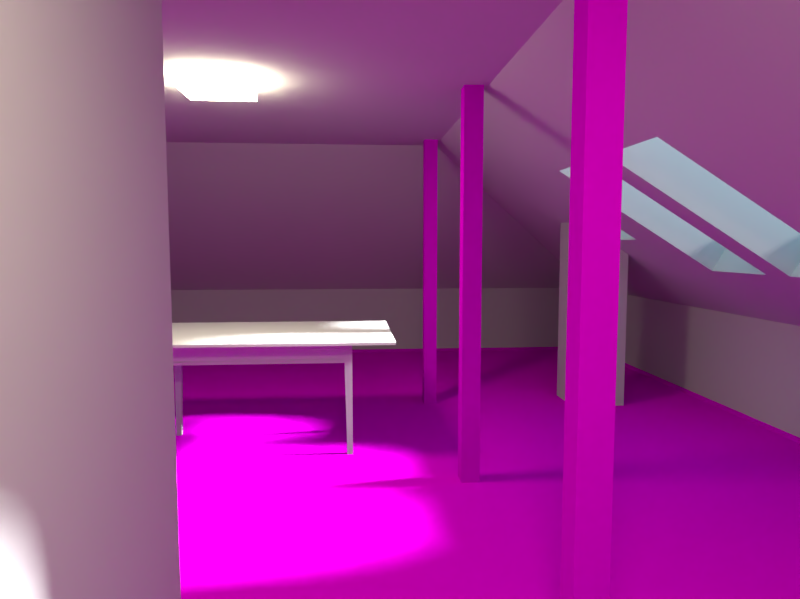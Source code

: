 # Source: roof2.blend  (saved by Blender 2.79.0; exported with 4.5.12 LTS)
import bpy
from mathutils import Matrix  # noqa: F401  (used for matrix-valued properties, if any)

bpy.ops.wm.read_factory_settings(use_empty=True)
scene = bpy.context.scene
scene.name = 'Scene'

# ---- collections
col_collection_1 = bpy.data.collections.new('Collection 1'); scene.collection.children.link(col_collection_1)
col_collection_2 = bpy.data.collections.new('Collection 2'); scene.collection.children.link(col_collection_2)
col_collection_2.hide_render = True
col_collection_2.hide_viewport = True

# ---- images (referenced by path relative to the original .blend; pixels are not part of the script)
import os
ASSET_DIR = os.environ.get("B2B_ASSET_DIR", "")  # directory of the original .blend (textures are referenced by path, not embedded)
HERE = os.path.dirname(os.path.abspath(__file__))  # packed textures are extracted next to this script under _unpacked/

def load_image(name, relpath, width, height, colorspace="sRGB"):
    """Load a texture the original file referenced (path relative to the .blend, or extracted next to this script)."""
    p = next((c for c in (os.path.join(HERE, relpath), os.path.join(ASSET_DIR, relpath)) if relpath and os.path.exists(c)), "")
    if p:
        img = bpy.data.images.load(p, check_existing=True)
        img.name = name
    else:  # same state as the original file: an image datablock whose file is absent (Cycles renders it pink)
        img = bpy.data.images.new(name, width, height)
        img.source = "FILE"
        img.filepath = "//" + (relpath or name)
    img.colorspace_settings.name = colorspace
    return img
img_valena_socket_jpg = load_image('valena_socket.jpg', 'textures/valena_socket.jpg', 1024, 1024, 'sRGB')
img_valena_switch_jpg = load_image('valena_switch.jpg', 'textures/valena_switch.jpg', 1024, 1024, 'sRGB')
img_mdf_door_jpg = load_image('mdf_door.jpg', 'textures/mdf_door.jpg', 1024, 1024, 'sRGB')
img_plank1_jpeg = load_image('plank1.jpeg', 'textures/plank1.jpeg', 1024, 1024, 'sRGB')
img_plank_jpg = load_image('plank.jpg', 'textures/plank.jpg', 1024, 1024, 'sRGB')

# ---- materials (node trees are filled in below, after node groups)
mat_valena_socket = bpy.data.materials.new('valena_socket')
mat_valena_socket.alpha_threshold = 0.0
mat_valena_socket.roughness = 0.5
mat_valena_switch = bpy.data.materials.new('valena_switch')
mat_valena_switch.alpha_threshold = 0.0
mat_valena_switch.roughness = 0.5
mat_door = bpy.data.materials.new('door')
mat_door.alpha_threshold = 0.0
mat_door.roughness = 0.5
mat_ceil_light = bpy.data.materials.new('ceil_light')
mat_ceil_light.alpha_threshold = 0.0
mat_ceil_light.roughness = 0.5
mat_wood = bpy.data.materials.new('wood')
mat_wood.alpha_threshold = 0.0
mat_wood.roughness = 0.5
mat_wood.line_color = (0.0, 0.0, 0.0, 1.0)
mat_floor = bpy.data.materials.new('floor')
mat_floor.alpha_threshold = 0.0
mat_floor.preview_render_type = 'CUBE'
mat_floor.roughness = 0.5
mat_white_shiny = bpy.data.materials.new('white_shiny')
mat_white_shiny.alpha_threshold = 0.0
mat_white_shiny.roughness = 0.5
mat_white_shiny.line_color = (0.0, 0.0, 0.0, 1.0)
mat_brown = bpy.data.materials.new('brown')
mat_brown.alpha_threshold = 0.0
mat_brown.roughness = 0.5
mat_brown.line_color = (0.0, 0.0, 0.0, 1.0)
mat_wall = bpy.data.materials.new('wall')
mat_wall.alpha_threshold = 0.0
mat_wall.roughness = 0.5
mat_wall.line_color = (0.0, 0.0, 0.0, 1.0)
mat_area_light = bpy.data.materials.new('area_light')
mat_area_light.alpha_threshold = 0.0
mat_area_light.roughness = 0.5

# ---- material node trees
mat_valena_socket.use_nodes = True; mat_valena_socket.node_tree.nodes.clear()
_N = mat_valena_socket.node_tree.nodes; _L = mat_valena_socket.node_tree.links
n0 = _N.new('ShaderNodeOutputMaterial'); n0.name = 'Material Output'; n0.location = (300, 300)
n1 = _N.new('ShaderNodeBsdfDiffuse'); n1.name = 'Diffuse BSDF'; n1.location = (10, 300)
n2 = _N.new('ShaderNodeTexImage'); n2.name = 'Image Texture'; n2.location = (-180, 300)
n2.width = 140
n2.image = img_valena_socket_jpg
_L.new(n1.outputs[0], n0.inputs[0])
_L.new(n2.outputs[0], n1.inputs[0])
n0.is_active_output = True
mat_valena_switch.use_nodes = True; mat_valena_switch.node_tree.nodes.clear()
_N = mat_valena_switch.node_tree.nodes; _L = mat_valena_switch.node_tree.links
n0 = _N.new('ShaderNodeOutputMaterial'); n0.name = 'Material Output'; n0.location = (300, 300)
n1 = _N.new('ShaderNodeBsdfDiffuse'); n1.name = 'Diffuse BSDF'; n1.location = (10, 300)
n2 = _N.new('ShaderNodeTexImage'); n2.name = 'Image Texture'; n2.location = (-180, 300)
n2.width = 140
n2.image = img_valena_switch_jpg
_L.new(n1.outputs[0], n0.inputs[0])
_L.new(n2.outputs[0], n1.inputs[0])
n0.is_active_output = True
mat_door.use_nodes = True; mat_door.node_tree.nodes.clear()
_N = mat_door.node_tree.nodes; _L = mat_door.node_tree.links
n0 = _N.new('ShaderNodeOutputMaterial'); n0.name = 'Material Output'; n0.location = (300, 300)
n1 = _N.new('ShaderNodeBsdfDiffuse'); n1.name = 'Diffuse BSDF'; n1.location = (10, 300)
n2 = _N.new('ShaderNodeTexImage'); n2.name = 'Image Texture'; n2.location = (-180, 300)
n2.width = 140
n2.image = img_mdf_door_jpg
_L.new(n1.outputs[0], n0.inputs[0])
_L.new(n2.outputs[0], n1.inputs[0])
n0.is_active_output = True
mat_ceil_light.use_nodes = True; mat_ceil_light.node_tree.nodes.clear()
_N = mat_ceil_light.node_tree.nodes; _L = mat_ceil_light.node_tree.links
n0 = _N.new('ShaderNodeOutputMaterial'); n0.name = 'Material Output'; n0.location = (300, 300)
n1 = _N.new('ShaderNodeEmission'); n1.name = 'Emission'; n1.location = (10, 300)
n1.inputs[0].default_value = (0.8, 0.7561, 0.525, 1.0)
n1.inputs[1].default_value = 50.0
_L.new(n1.outputs[0], n0.inputs[0])
n0.is_active_output = True
mat_wood.use_nodes = True; mat_wood.node_tree.nodes.clear()
_N = mat_wood.node_tree.nodes; _L = mat_wood.node_tree.links
n0 = _N.new('ShaderNodeOutputMaterial'); n0.name = 'Material Output'; n0.location = (300, 300)
n1 = _N.new('ShaderNodeBsdfDiffuse'); n1.name = 'Diffuse BSDF'; n1.location = (10, 300)
n2 = _N.new('ShaderNodeTexImage'); n2.name = 'Image Texture'; n2.location = (-180, 300)
n2.width = 140
n2.image = img_plank1_jpeg
_L.new(n1.outputs[0], n0.inputs[0])
_L.new(n2.outputs[0], n1.inputs[0])
n0.is_active_output = True
mat_floor.use_nodes = True; mat_floor.node_tree.nodes.clear()
_N = mat_floor.node_tree.nodes; _L = mat_floor.node_tree.links
n0 = _N.new('ShaderNodeOutputMaterial'); n0.name = 'Material Output'; n0.location = (300, 300)
n1 = _N.new('ShaderNodeBsdfDiffuse'); n1.name = 'Diffuse BSDF'; n1.location = (10, 300)
n1.inputs[1].default_value = 0.8
n2 = _N.new('ShaderNodeTexImage'); n2.name = 'Image Texture'; n2.location = (-225, 358)
n2.width = 140
n2.image = img_plank_jpg
n2.projection = 'BOX'
n3 = _N.new('ShaderNodeTexCoord'); n3.name = 'Texture Coordinate'; n3.location = (-421, 368)
_L.new(n1.outputs[0], n0.inputs[0])
_L.new(n2.outputs[0], n1.inputs[0])
_L.new(n3.outputs[0], n2.inputs[0])
n0.is_active_output = True
mat_white_shiny.use_nodes = True; mat_white_shiny.node_tree.nodes.clear()
_N = mat_white_shiny.node_tree.nodes; _L = mat_white_shiny.node_tree.links
n0 = _N.new('ShaderNodeOutputMaterial'); n0.name = 'Material Output'; n0.location = (300, 300)
n1 = _N.new('ShaderNodeBsdfDiffuse'); n1.name = 'Diffuse BSDF'; n1.location = (10, 300)
n1.inputs[0].default_value = (1.0, 1.0, 1.0, 1.0)
n2 = _N.new('ShaderNodeLightPath'); n2.name = 'Light Path'; n2.location = (-180, 200)
_L.new(n1.outputs[0], n0.inputs[0])
_L.new(n2.outputs[3], n1.inputs[1])
n0.is_active_output = True
mat_brown.use_nodes = True; mat_brown.node_tree.nodes.clear()
_N = mat_brown.node_tree.nodes; _L = mat_brown.node_tree.links
n0 = _N.new('ShaderNodeOutputMaterial'); n0.name = 'Material Output'; n0.location = (300, 300)
n1 = _N.new('ShaderNodeBsdfDiffuse'); n1.name = 'Diffuse BSDF'; n1.location = (10, 300)
n1.inputs[0].default_value = (0.03472, 0.01115, 0.002073, 1.0)
_L.new(n1.outputs[0], n0.inputs[0])
n0.is_active_output = True
mat_wall.use_nodes = True; mat_wall.node_tree.nodes.clear()
_N = mat_wall.node_tree.nodes; _L = mat_wall.node_tree.links
n0 = _N.new('ShaderNodeOutputMaterial'); n0.name = 'Material Output'; n0.location = (300, 300)
n1 = _N.new('ShaderNodeBsdfDiffuse'); n1.name = 'Diffuse BSDF'; n1.location = (10, 300)
_L.new(n1.outputs[0], n0.inputs[0])
n0.is_active_output = True
mat_area_light.use_nodes = True; mat_area_light.node_tree.nodes.clear()
_N = mat_area_light.node_tree.nodes; _L = mat_area_light.node_tree.links
n0 = _N.new('ShaderNodeOutputMaterial'); n0.name = 'Material Output'; n0.location = (300, 300)
n1 = _N.new('ShaderNodeEmission'); n1.name = 'Emission'; n1.location = (10, 300)
n1.inputs[0].default_value = (0.47, 0.5968, 0.8, 1.0)
n1.inputs[1].default_value = 5.0
_L.new(n1.outputs[0], n0.inputs[0])
n0.is_active_output = True

# ---- world
world_world = bpy.data.worlds.new('World'); scene.world = world_world
world_world.color = (0.1817, 0.6251, 0.7484)
world_world.use_sun_shadow = False
world_world.sun_shadow_jitter_overblur = 0.0
world_world.cycles.sampling_method = 'MANUAL'

# ---- cameras
cam_camera = bpy.data.cameras.new('Camera')
cam_camera.clip_end = 100.0
cam_camera.lens = 25.0
cam_camera.sensor_width = 32.0
cam_camera.sensor_height = 18.0
cam_camera.ortho_scale = 7.314
cam_camera.dof.focus_distance = 0.0

# ---- lights
light_sun = bpy.data.lights.new('Sun', 'SUN')
light_sun.transmission_factor = 0.0
light_sun.cutoff_distance = 30.0
light_sun.angle = 0.1993
light_sun.energy = 1.0
light_sun.shadow_buffer_clip_start = 1.001
light_sun.shadow_soft_size = 0.1
light_sun.shadow_cascade_max_distance = 1000.0
light_sun.use_nodes = True; light_sun.node_tree.nodes.clear()
_N = light_sun.node_tree.nodes; _L = light_sun.node_tree.links
n0 = _N.new('ShaderNodeOutputLight'); n0.name = 'Lamp Output'; n0.location = (300, 300)
n1 = _N.new('ShaderNodeEmission'); n1.name = 'Emission'; n1.location = (10, 300)
n1.inputs[1].default_value = 50.0
n2 = _N.new('ShaderNodeRGB'); n2.name = 'RGB'; n2.location = (-190, 300)
n2.outputs[0].default_value = (1.0, 1.0, 1.0, 1.0)
_L.new(n1.outputs[0], n0.inputs[0])
_L.new(n2.outputs[0], n1.inputs[0])
n0.is_active_output = True

# ---- meshes
me_plane_007 = bpy.data.meshes.new('Plane.007')
me_plane_007.from_pydata([(-0.04984, -0.001967, -0.04984), (0.04984, -0.001967, -0.04984), (-0.04984, -0.001967, 0.04984), (0.04984, -0.001967, 0.04984), (-0.03423, 0.00734, -0.03423), (0.03423, 0.00734, -0.03423), (-0.03423, 0.00734, 0.03423), (0.03423, 0.00734, 0.03423), (-0.04984, -0.005373, 0.04984), (-0.04984, -0.005373, -0.04984), (0.04984, -0.005373, -0.04984), (0.04984, -0.005373, 0.04984)], [], [(3, 2, 8, 11), (4, 6, 7, 5), (3, 7, 6, 2), (0, 4, 5, 1), (1, 5, 7, 3), (2, 6, 4, 0), (9, 10, 11, 8), (0, 1, 10, 9), (1, 3, 11, 10), (2, 0, 9, 8)])
me_plane_007.polygons.foreach_set('use_smooth', [True] * 10)
_uv = me_plane_007.uv_layers.new(name='UVMap')
_uv.uv.foreach_set('vector', [1.0, 1.001, 1.848e-05, 1.001, 1.848e-05, 0.9673, 1.0, 0.9673, 0.1457, 0.1455, 0.1457, 0.8535, 0.8543, 0.8535, 0.8543, 0.1455, 0.8661, 0.8633, 0.977, 0.9894, 0.01803, 0.9888, 0.138, 0.8632, 0.01793, 0.02557, 0.1566, 0.1464, 0.8434, 0.1464, 0.9872, 0.02302, 0.008078, 0.03246, 0.1366, 0.1566, 0.1366, 0.8434, 0.008078, 1.0, 0.984, 0.9829, 0.8495, 0.8434, 0.8495, 0.1566, 0.984, 0.01706, 0.4062, 0.3982, 0.7151, 0.3018, 0.9999, 6.309e-05, 6.309e-05, 0.312, 1.848e-05, 1.848e-05, 1.0, 1.916e-05, 1.0, 0.03418, 1.848e-05, 0.03418, 0.03418, 1.848e-05, 0.03418, 1.0, 1.848e-05, 1.0, 1.848e-05, 1.848e-05, 0.9588, 1.0, 0.9588, 1.848e-05, 0.993, 1.848e-05, 0.993, 1.0])
me_plane_007.materials.append(mat_valena_socket)
me_plane_007.use_remesh_preserve_volume = False
me_plane_007.use_remesh_preserve_attributes = False
me_plane_007.use_mirror_vertex_groups = False
me_plane_007.update()
me_plane_003 = bpy.data.meshes.new('Plane.003')
me_plane_003.from_pydata([(-0.04984, -0.001967, -0.04984), (0.04984, -0.001967, -0.04984), (-0.04984, -0.001967, 0.04984), (0.04984, -0.001967, 0.04984), (-0.03423, 0.00734, -0.03423), (0.03423, 0.00734, -0.03423), (-0.03423, 0.00734, 0.03423), (0.03423, 0.00734, 0.03423), (-0.04984, -0.005373, 0.04984), (-0.04984, -0.005373, -0.04984), (0.04984, -0.005373, -0.04984), (0.04984, -0.005373, 0.04984)], [], [(3, 2, 8, 11), (4, 6, 7, 5), (3, 7, 6, 2), (0, 4, 5, 1), (1, 5, 7, 3), (2, 6, 4, 0), (9, 10, 11, 8), (0, 1, 10, 9), (1, 3, 11, 10), (2, 0, 9, 8)])
me_plane_003.polygons.foreach_set('use_smooth', [True] * 10)
_uv = me_plane_003.uv_layers.new(name='UVMap')
_uv.uv.foreach_set('vector', [0.8661, 0.8633, 0.138, 0.8632, 0.138, 0.8632, 0.8661, 0.8633, 0.1457, 0.1455, 0.1457, 0.8535, 0.8543, 0.8535, 0.8543, 0.1455, 0.8661, 0.8633, 0.977, 0.9894, 0.01803, 0.9888, 0.138, 0.8632, 0.01793, 0.02557, 0.1566, 0.1464, 0.8434, 0.1464, 0.9872, 0.02302, 0.008078, 0.03246, 0.1366, 0.1566, 0.1366, 0.8434, 0.008078, 1.0, 0.984, 0.9829, 0.8495, 0.8434, 0.8495, 0.1566, 0.984, 0.01706, 0.4062, 0.3982, 0.7151, 0.3018, 0.9999, 6.309e-05, 6.309e-05, 0.312, 0.01793, 0.02557, 0.9872, 0.02302, 0.9872, 0.02302, 0.01793, 0.02557, 0.008078, 0.03246, 0.008078, 1.0, 0.008078, 1.0, 0.008078, 0.03246, 0.984, 0.9829, 0.984, 0.01706, 0.984, 0.01706, 0.984, 0.9829])
me_plane_003.materials.append(mat_valena_switch)
me_plane_003.use_remesh_preserve_volume = False
me_plane_003.use_remesh_preserve_attributes = False
me_plane_003.use_mirror_vertex_groups = False
me_plane_003.update()
me_cube_005 = bpy.data.meshes.new('Cube.005')
me_cube_005.from_pydata([(0.4352, 2.326e-08, 0.8769), (-0.4737, 2.326e-08, 0.8769), (0.4352, 2.326e-08, -1.232), (-0.4737, 2.326e-08, -1.232)], [], [(3, 2, 0, 1)])
_uv = me_cube_005.uv_layers.new(name='UVMap')
_uv.uv.foreach_set('vector', [0.2953, 0.01968, 0.7008, 0.01968, 0.7008, 0.9789, 0.2953, 0.9789])
me_cube_005.materials.append(mat_door)
me_cube_005.use_remesh_preserve_volume = False
me_cube_005.use_remesh_preserve_attributes = False
me_cube_005.use_mirror_vertex_groups = False
me_cube_005.update()
me_cube_004 = bpy.data.meshes.new('Cube.004')
me_cube_004.from_pydata([(-0.2014, -0.2014, -0.03405), (-0.2014, -0.2014, 0.03405), (-0.2014, 0.2014, -0.03405), (-0.2014, 0.2014, 0.03405), (0.2014, -0.2014, -0.03405), (0.2014, -0.2014, 0.03405), (0.2014, 0.2014, -0.03405), (0.2014, 0.2014, 0.03405)], [], [(0, 1, 3, 2), (2, 3, 7, 6), (6, 7, 5, 4), (4, 5, 1, 0), (2, 6, 4, 0), (7, 3, 1, 5)])
me_cube_004.materials.append(mat_ceil_light)
me_cube_004.use_remesh_preserve_volume = False
me_cube_004.use_remesh_preserve_attributes = False
me_cube_004.use_mirror_vertex_groups = False
me_cube_004.update()
me_plane_001 = bpy.data.meshes.new('Plane.001')
me_plane_001.from_pydata([(0.06, 0.06, 1.333), (-0.06, 0.06, 1.333), (-0.06, -0.06, 1.333), (0.06, -0.06, 1.333), (0.06, 0.06, -1.216), (-0.06, 0.06, -1.216), (-0.06, -0.06, -1.216), (0.06, -0.06, -1.216)], [], [(0, 1, 5, 4), (1, 2, 6, 5), (2, 3, 7, 6), (3, 0, 4, 7)])
_uv = me_plane_001.uv_layers.new(name='UVMap')
_uv.uv.foreach_set('vector', [0.4129, 1.0, 0.2686, 1.0, 0.2686, 4.339e-05, 0.4129, 4.339e-05, 0.2686, 1.0, 0.1253, 1.0, 0.1253, 4.349e-05, 0.2686, 4.339e-05, 0.1253, 1.0, 4.477e-05, 1.0, 4.339e-05, 4.349e-05, 0.1253, 4.349e-05, 0.5516, 1.0, 0.4129, 1.0, 0.4129, 4.339e-05, 0.5516, 4.339e-05])
me_plane_001.materials.append(mat_wood)
me_plane_001.use_remesh_preserve_volume = False
me_plane_001.use_remesh_preserve_attributes = False
me_plane_001.use_mirror_vertex_groups = False
me_plane_001.auto_texspace = False
me_plane_001.update()
me_floor_frame = bpy.data.meshes.new('floor_frame')
me_floor_frame.from_pydata([(0.0, -0.02, 0.01333), (0.0, 0.01, -0.02667), (1.202e-11, -0.003413, 0.007968), (-8.33, -0.02, 0.01333), (-8.33, 0.01, -0.02667), (-8.33, -0.003413, 0.007968), (-0.006032, -0.0228, 0.01333), (-0.03603, -0.0228, -0.02667), (-0.02262, -0.0228, 0.007968), (-0.006032, 6.517, 0.01333), (-0.03603, 6.517, -0.02667), (-0.02262, 6.517, 0.007968), (-0.002803, 6.514, 0.01333), (-0.002803, 6.484, -0.02667), (-0.002803, 6.497, 0.007968), (-2.885, 6.514, 0.01333), (-2.885, 6.484, -0.02667), (-2.885, 6.497, 0.007968), (-2.885, 6.513, -0.02667), (-3.784, 6.514, 0.01333), (-3.784, 6.484, -0.02667), (-3.784, 6.497, 0.007968), (-3.784, 6.513, -0.02667), (-4.206, 6.497, 0.007968), (-4.206, 6.484, -0.02667), (-4.206, 6.513, 0.01333), (-4.206, 6.513, -0.02667), (-4.222, 6.512, 0.007968), (-4.235, 6.512, -0.02667), (-4.233, 6.486, -0.02667), (-4.22, 6.499, 0.007968), (-4.222, 10.8, 0.007968), (-4.235, 10.8, -0.02667), (-4.205, 10.8, 0.01333), (-4.206, 10.8, -0.02667), (-4.204, 10.78, 0.007968), (-4.204, 10.77, -0.02667), (-4.204, 10.8, 0.01333), (-4.204, 10.8, -0.02667), (-8.33, 10.78, 0.007968), (-8.33, 10.77, -0.02667), (-8.33, 10.8, 0.01333), (-8.33, 10.8, -0.02667), (-8.311, 10.8, 0.007968), (-8.298, 10.8, -0.02667), (-8.328, 10.8, 0.01333), (-8.327, 10.8, -0.02667), (-8.311, -0.02283, 0.007968), (-8.298, -0.02283, -0.02667), (-8.328, -0.02283, 0.01333), (-8.327, -0.02283, -0.02667)], [], [(0, 2, 5, 3), (2, 1, 4, 5), (6, 8, 11, 9), (8, 7, 10, 11), (12, 14, 17, 15), (14, 13, 16, 17), (16, 18, 15, 17), (20, 21, 19, 22), (28, 27, 30, 29), (20, 22, 26, 24), (21, 20, 24, 23), (22, 19, 25, 26), (19, 21, 23, 25), (24, 29, 30, 23), (32, 34, 33, 31), (26, 25, 33, 34), (25, 27, 31, 33), (28, 26, 34, 32), (27, 28, 32, 31), (27, 25, 30), (25, 23, 30), (24, 26, 28, 29), (36, 35, 37, 38), (40, 42, 41, 39), (38, 37, 41, 42), (37, 35, 39, 41), (36, 38, 42, 40), (35, 36, 40, 39), (44, 43, 45, 46), (48, 50, 49, 47), (44, 46, 50, 48), (43, 44, 48, 47), (46, 45, 49, 50), (45, 43, 47, 49)])
me_floor_frame.materials.append(mat_floor)
me_floor_frame.use_remesh_preserve_volume = False
me_floor_frame.use_remesh_preserve_attributes = False
me_floor_frame.use_mirror_vertex_groups = False
me_floor_frame.update()
me_cube_003 = bpy.data.meshes.new('Cube.003')
me_cube_003.from_pydata([(1.046, -0.6251, 0.2958), (-1.004, -0.6251, 0.2958), (-1.004, 0.5749, 0.2958), (1.046, 0.5749, 0.2958), (1.046, -0.6251, 0.2758), (-1.004, -0.6251, 0.2758), (-1.004, 0.5749, 0.2758), (1.046, 0.5749, 0.2758), (-0.7041, -0.2957, 0.1258), (-0.7041, -0.2957, 0.1058), (0.6959, -0.2957, 0.1258), (0.6959, -0.2957, 0.1058), (-0.7041, 0.3043, 0.1258), (-0.7041, 0.3043, 0.1058), (0.6959, 0.3043, 0.1258), (0.6959, 0.3043, 0.1058), (-0.7082, -0.2993, 0.2743), (-0.7082, -0.2993, -0.5756), (-0.6482, -0.2993, 0.2743), (-0.7082, -0.2593, 0.2743), (-0.6482, -0.2593, 0.2743), (-0.6682, -0.2993, -0.5756), (-0.7082, -0.2593, -0.5756), (-0.6682, -0.2593, -0.5756), (-0.7082, 0.2676, 0.2743), (-0.7082, 0.2676, -0.5756), (-0.6482, 0.2676, 0.2743), (-0.7082, 0.3076, 0.2743), (-0.6482, 0.3076, 0.2743), (-0.6682, 0.2676, -0.5756), (-0.7082, 0.3076, -0.5756), (-0.6682, 0.3076, -0.5756), (0.702, 0.3076, 0.2743), (0.702, 0.3076, -0.5756), (0.642, 0.3076, 0.2743), (0.702, 0.2676, 0.2743), (0.642, 0.2676, 0.2743), (0.662, 0.3076, -0.5756), (0.702, 0.2676, -0.5756), (0.662, 0.2676, -0.5756), (0.702, -0.2593, 0.2743), (0.702, -0.2593, -0.5756), (0.642, -0.2593, 0.2743), (0.702, -0.2993, 0.2743), (0.642, -0.2993, 0.2743), (0.662, -0.2593, -0.5756), (0.702, -0.2993, -0.5756), (0.662, -0.2993, -0.5756), (-0.6928, -0.2887, 0.1258), (0.6847, -0.2887, 0.1258), (-0.6928, 0.2973, 0.1258), (0.6847, 0.2973, 0.1258), (-0.6928, -0.2887, 0.2762), (0.6847, -0.2887, 0.2762), (-0.6928, 0.2973, 0.2762), (0.6847, 0.2973, 0.2762)], [], [(2, 1, 0, 3), (6, 7, 4, 5), (2, 3, 7, 6), (3, 0, 4, 7), (0, 1, 5, 4), (1, 2, 6, 5), (9, 11, 10, 8), (13, 12, 14, 15), (8, 10, 14, 12), (9, 8, 12, 13), (11, 9, 13, 15), (10, 11, 15, 14), (18, 20, 19, 16), (17, 22, 23, 21), (20, 18, 21, 23), (17, 16, 19, 22), (17, 21, 18, 16), (20, 23, 22, 19), (26, 28, 27, 24), (25, 30, 31, 29), (28, 26, 29, 31), (25, 24, 27, 30), (25, 29, 26, 24), (28, 31, 30, 27), (34, 36, 35, 32), (33, 38, 39, 37), (36, 34, 37, 39), (33, 32, 35, 38), (33, 37, 34, 32), (36, 39, 38, 35), (42, 44, 43, 40), (41, 46, 47, 45), (44, 42, 45, 47), (41, 40, 43, 46), (41, 45, 42, 40), (44, 47, 46, 43), (49, 51, 55, 53), (48, 49, 53, 52), (50, 48, 52, 54), (51, 50, 54, 55)])
me_cube_003.materials.append(mat_white_shiny)
me_cube_003.use_remesh_preserve_volume = False
me_cube_003.use_remesh_preserve_attributes = False
me_cube_003.use_mirror_vertex_groups = False
me_cube_003.update()
me_plane_004 = bpy.data.meshes.new('Plane.004')
me_plane_004.from_pydata([(2.488, 1.265, -0.3505), (2.308, 1.265, -0.3505), (2.308, -0.1348, -0.3505), (2.488, -0.1348, -0.3505), (2.488, 1.265, 0.2495), (2.308, 1.265, 0.2495), (2.308, -0.1348, 0.2495), (2.488, -0.1348, 0.2495), (1.242, 1.275, -0.3505), (2.492, 1.275, -0.3505), (1.242, 1.475, -0.3505), (2.492, 1.475, -0.3505), (1.242, 1.275, 0.3295), (2.492, 1.275, 0.3295), (1.242, 1.475, 0.3295), (2.492, 1.475, 0.3295), (1.242, -0.6881, -0.0514), (1.242, 1.262, -0.0514), (2.442, -0.6881, -0.0514), (2.442, 1.262, -0.0514), (1.242, -0.6881, 0.0486), (1.242, 1.262, 0.0486), (2.442, -0.6881, 0.0486), (2.442, 1.262, 0.0486), (1.244, -0.6881, -0.3454), (1.244, 1.262, -0.3454), (2.444, -0.6881, -0.3454), (2.444, 1.262, -0.3454), (1.244, -0.6881, -0.06542), (1.244, 1.262, -0.06542), (2.444, -0.6881, -0.06542), (2.444, 1.262, -0.06542), (-0.2512, 1.475, 0.3295), (1.229, 1.275, -0.3505), (-0.2512, 1.275, 0.3295), (1.229, 1.475, -0.3505), (-0.2512, 1.475, -0.3505), (1.229, 1.275, 0.3295), (-0.2512, 1.275, -0.3505), (1.229, 1.475, 0.3295), (1.229, 0.3887, 0.0486), (-0.2465, 1.269, -0.0514), (-0.2465, 0.3887, 0.0486), (1.229, 1.269, -0.0514), (1.229, 0.3887, -0.0514), (-0.2465, 1.269, 0.0486), (-0.2465, 0.3887, -0.0514), (1.229, 1.269, 0.0486), (-0.2468, 0.3858, -0.3454), (-0.2468, 1.262, -0.3454), (1.23, 0.3858, -0.3454), (1.23, 1.262, -0.3454), (-0.2468, 0.3858, -0.06542), (-0.2468, 1.262, -0.06542), (1.23, 0.3858, -0.06542), (1.23, 1.262, -0.06542), (-1.135, 1.475, 0.3295), (-0.265, 1.275, -0.3505), (-1.135, 1.275, 0.3295), (-0.265, 1.475, -0.3505), (-1.135, 1.475, -0.3505), (-0.265, 1.275, 0.3295), (-1.135, 1.275, -0.3505), (-0.265, 1.475, 0.3295), (-0.266, 1.269, -0.0514), (-0.266, 1.269, 0.0486), (-1.136, 1.269, -0.0514), (-1.136, 1.269, 0.0486), (-0.266, -0.6313, -0.05141), (-0.266, -0.6313, 0.04863), (-1.136, -0.6313, -0.05141), (-1.136, -0.6313, 0.04863), (-0.266, -1.122, 0.351), (-0.266, -1.093, 0.2572), (-0.266, -1.047, 0.1708), (-0.266, -0.9848, 0.09502), (-0.266, -0.9091, 0.03284), (-0.266, -0.8226, -0.01336), (-0.266, -0.7288, -0.04181), (-0.266, -1.02, 0.3713), (-0.266, -0.9973, 0.297), (-0.266, -0.9607, 0.2285), (-0.266, -0.9114, 0.1684), (-0.266, -0.8514, 0.1191), (-0.266, -0.7829, 0.08253), (-0.266, -0.7086, 0.05999), (-1.263, 1.475, 0.3295), (-1.263, 1.475, -0.3505), (-1.143, 1.475, 0.3295), (-1.143, 1.475, -0.3505), (-1.263, -0.625, 0.3295), (-1.263, -0.625, -0.3505), (-1.143, -0.625, 0.3295), (-1.143, -0.625, -0.3505), (-1.263, -0.6345, 0.3295), (-1.263, -0.6345, -0.3505), (-1.143, -0.6345, 0.3295), (-1.143, -0.6345, -0.3505), (-1.263, -1.255, 0.3295), (-1.263, -1.255, -0.3505), (-1.143, -1.255, 0.3295), (-1.143, -1.255, -0.3505), (-1.136, -0.7086, 0.05999), (-1.136, -0.7829, 0.08254), (-1.136, -0.8514, 0.1191), (-1.136, -0.9114, 0.1684), (-1.136, -0.9607, 0.2285), (-1.136, -0.9973, 0.297), (-1.136, -1.02, 0.3713), (-1.136, -0.7288, -0.04181), (-1.136, -0.8226, -0.01336), (-1.136, -0.9091, 0.03285), (-1.136, -0.9848, 0.09503), (-1.136, -1.047, 0.1708), (-1.136, -1.093, 0.2572), (-1.136, -1.122, 0.351), (-0.2675, 1.268, -0.3454), (-0.2675, 1.268, -0.06542), (-0.2675, -0.6325, -0.06542), (-0.2675, -0.6324, -0.3454), (-0.2675, -1.251, -0.3454), (-0.2675, -1.123, 0.337), (-0.2675, -1.094, 0.2432), (-0.2675, -1.048, 0.1568), (-0.2675, -0.986, 0.08101), (-0.2675, -0.9103, 0.01883), (-0.2675, -0.8238, -0.02738), (-0.2675, -0.73, -0.05583), (-1.138, 1.268, -0.3454), (-0.2675, -1.21, -0.2376), (-0.2675, -1.188, -0.1233), (-0.2675, -1.181, -0.004708), (-0.2675, -1.189, 0.1137), (-0.2675, -1.212, 0.2274), (-0.2675, -1.248, 0.332), (-1.138, 1.268, -0.06539), (-1.137, -0.6325, -0.0654), (-1.138, -0.6324, -0.3454), (-1.138, -1.251, -0.3454), (-1.137, -1.123, 0.337), (-1.137, -1.094, 0.2432), (-1.137, -1.048, 0.1568), (-1.137, -0.986, 0.08103), (-1.137, -0.9103, 0.01885), (-1.137, -0.8238, -0.02735), (-1.137, -0.73, -0.0558), (-1.137, -1.21, -0.2375), (-1.137, -1.188, -0.1233), (-1.137, -1.181, -0.004684), (-1.137, -1.189, 0.1138), (-1.137, -1.212, 0.2275), (-1.137, -1.248, 0.3321), (1.293, 1.262, -0.3454), (1.293, -0.6881, -0.3454), (1.293, 1.262, -0.06542), (1.293, -0.6881, -0.06542), (2.385, 1.262, -0.3454), (2.385, 1.262, -0.06542), (2.385, -0.6881, -0.3454), (2.385, -0.6881, -0.06542), (1.244, -0.6409, -0.3454), (2.444, -0.6409, -0.3454), (1.244, -0.6409, -0.06542), (2.444, -0.6409, -0.06542), (1.293, -0.6409, -0.06542), (1.293, -0.6409, -0.3454), (2.385, -0.6409, -0.06542), (2.385, -0.6409, -0.3454), (1.242, -0.6432, -0.0514), (2.442, -0.6432, -0.0514), (1.242, -0.6432, 0.0486), (2.442, -0.6432, 0.0486), (1.295, 1.262, -0.0514), (1.295, -0.6881, -0.0514), (1.295, 1.262, 0.0486), (1.295, -0.6881, 0.0486), (1.295, -0.6432, 0.0486), (1.295, -0.6432, -0.0514), (2.41, 1.262, -0.0514), (2.41, 1.262, 0.0486), (2.41, -0.6432, -0.0514), (2.41, -0.6881, -0.0514), (2.41, -0.6881, 0.0486), (2.41, -0.6432, 0.0486), (2.308, -0.1092, -0.3505), (2.488, -0.1092, -0.3505), (2.308, -0.1092, 0.2495), (2.488, -0.1092, 0.2495), (2.488, 1.242, -0.3505), (2.488, 1.242, 0.2495), (2.308, 1.242, -0.3505), (2.308, 1.242, 0.2495), (2.488, -0.1348, 0.2226), (2.308, -0.1348, 0.2226), (2.488, 1.265, 0.2226), (2.308, 1.265, 0.2226), (2.308, -0.1092, 0.2226), (2.488, -0.1092, 0.2226), (2.308, 1.242, 0.2226), (2.488, 1.242, 0.2226), (2.308, -0.1348, -0.3306), (2.488, -0.1348, -0.3306), (2.488, 1.265, -0.3306), (2.308, 1.265, -0.3306), (2.308, -0.1092, -0.3306), (2.488, -0.1092, -0.3306), (2.308, 1.242, -0.3306), (2.488, 1.242, -0.3306), (1.242, 1.235, -0.0514), (2.442, 1.235, -0.0514), (1.242, 1.235, 0.0486), (2.442, 1.235, 0.0486), (1.295, 1.235, 0.0486), (1.295, 1.235, -0.0514), (2.41, 1.235, 0.0486), (2.41, 1.235, -0.0514), (2.492, 1.296, -0.3505), (1.242, 1.296, -0.3505), (2.492, 1.296, 0.3295), (1.242, 1.296, 0.3295), (2.492, 1.451, -0.3505), (2.492, 1.451, 0.3295), (1.242, 1.451, -0.3505), (1.242, 1.451, 0.3295), (2.492, 1.475, 0.3021), (2.492, 1.275, 0.3021), (1.242, 1.275, 0.3021), (1.242, 1.475, 0.3021), (1.242, 1.296, 0.3021), (2.492, 1.296, 0.3021), (1.242, 1.451, 0.3021), (2.492, 1.451, 0.3021), (2.492, 1.275, -0.3232), (1.242, 1.275, -0.3232), (1.242, 1.475, -0.3232), (2.492, 1.475, -0.3232), (1.242, 1.296, -0.3232), (2.492, 1.296, -0.3232), (1.242, 1.451, -0.3232), (2.492, 1.451, -0.3232), (2.467, 1.275, -0.3505), (2.467, 1.475, -0.3505), (2.467, 1.275, 0.3295), (2.467, 1.475, 0.3295), (2.467, 1.296, 0.3295), (2.467, 1.296, -0.3505), (2.467, 1.451, 0.3295), (2.467, 1.451, -0.3505), (2.467, 1.475, 0.3021), (2.467, 1.275, 0.3021), (2.467, 1.275, -0.3232), (2.467, 1.475, -0.3232), (1.268, 1.296, 0.3295), (1.268, 1.451, 0.3295), (1.268, 1.275, 0.3021), (1.268, 1.275, -0.3232), (1.268, 1.275, -0.3505), (1.268, 1.475, -0.3505), (1.268, 1.275, 0.3295), (1.268, 1.475, 0.3295), (1.268, 1.296, -0.3505), (1.268, 1.451, -0.3505), (1.268, 1.475, 0.3021), (1.268, 1.475, -0.3232), (1.244, 1.23, -0.3454), (2.444, 1.23, -0.3454), (1.244, 1.23, -0.06542), (2.444, 1.23, -0.06542), (1.293, 1.23, -0.06542), (2.385, 1.23, -0.06542), (1.293, 1.23, -0.3454), (2.385, 1.23, -0.3454), (1.201, 1.275, 0.3295), (1.201, 1.475, 0.3295), (1.201, 1.475, -0.3505), (1.201, 1.275, -0.3505), (-0.2238, 1.275, 0.3295), (-0.2238, 1.475, 0.3295), (-0.2238, 1.475, -0.3505), (-0.2238, 1.275, -0.3505), (1.229, 1.445, -0.3505), (-0.2512, 1.445, -0.3505), (1.229, 1.445, 0.3295), (-0.2512, 1.445, 0.3295), (1.201, 1.445, -0.3505), (1.201, 1.445, 0.3295), (-0.2238, 1.445, -0.3505), (-0.2238, 1.445, 0.3295), (1.201, 1.292, 0.3295), (-0.2238, 1.292, 0.3295), (1.229, 1.292, -0.3505), (-0.2512, 1.292, -0.3505), (1.229, 1.292, 0.3295), (-0.2512, 1.292, 0.3295), (1.201, 1.292, -0.3505), (-0.2238, 1.292, -0.3505), (-0.2512, 1.475, 0.2967), (1.229, 1.475, 0.2967), (1.229, 1.275, 0.2967), (-0.2512, 1.275, 0.2967), (1.201, 1.475, 0.2967), (1.201, 1.275, 0.2967), (-0.2238, 1.475, 0.2967), (-0.2238, 1.275, 0.2967), (1.229, 1.445, 0.2967), (-0.2512, 1.445, 0.2967), (-0.2512, 1.292, 0.2967), (1.229, 1.292, 0.2967), (1.229, 1.275, -0.3163), (-0.2512, 1.275, -0.3163), (1.201, 1.275, -0.3163), (-0.2238, 1.275, -0.3163), (-0.2512, 1.445, -0.3163), (-0.2512, 1.292, -0.3163), (-0.2512, 1.475, -0.3163), (1.229, 1.475, -0.3163), (1.201, 1.475, -0.3163), (-0.2238, 1.475, -0.3163), (1.229, 1.445, -0.3163), (1.229, 1.292, -0.3163), (-0.2238, 1.269, -0.0514), (-0.2238, 0.3887, -0.0514), (-0.2238, 1.269, 0.0486), (-0.2238, 0.3887, 0.0486), (1.205, 1.269, -0.0514), (1.205, 0.3887, -0.0514), (1.205, 1.269, 0.0486), (1.205, 0.3887, 0.0486), (-0.2465, 1.238, -0.0514), (1.229, 1.238, -0.0514), (-0.2465, 1.238, 0.0486), (1.229, 1.238, 0.0486), (-0.2238, 1.238, 0.0486), (-0.2238, 1.238, -0.0514), (1.205, 1.238, -0.0514), (1.205, 1.238, 0.0486), (-0.2465, 0.4228, -0.0514), (1.229, 0.4228, -0.0514), (-0.2465, 0.4228, 0.0486), (1.229, 0.4228, 0.0486), (-0.2238, 0.4228, 0.0486), (-0.2238, 0.4228, -0.0514), (1.205, 0.4228, -0.0514), (1.205, 0.4228, 0.0486), (-0.223, 1.262, -0.3454), (-0.223, 0.3858, -0.3454), (-0.223, 1.262, -0.06542), (-0.223, 0.3858, -0.06542), (1.205, 1.262, -0.3454), (1.205, 1.262, -0.06542), (1.205, 0.3858, -0.3454), (1.205, 0.3858, -0.06542), (-0.2468, 0.3858, -0.3229), (1.23, 0.3858, -0.3229), (1.23, 1.262, -0.3229), (-0.2468, 1.262, -0.3229), (-0.223, 1.262, -0.3229), (-0.223, 0.3858, -0.3229), (1.205, 0.3858, -0.3229), (1.205, 1.262, -0.3229), (-0.2468, 0.3858, -0.08638), (1.23, 0.3858, -0.08638), (1.23, 1.262, -0.08638), (-0.2468, 1.262, -0.08638), (-0.223, 1.262, -0.08638), (-0.223, 0.3858, -0.08638), (1.205, 0.3858, -0.08638), (1.205, 1.262, -0.08638), (-0.2468, 0.4082, -0.3454), (1.23, 0.4082, -0.3454), (-0.2468, 0.4082, -0.06542), (1.23, 0.4082, -0.06542), (-0.223, 0.4082, -0.06542), (-0.223, 0.4082, -0.3454), (1.205, 0.4082, -0.06542), (1.205, 0.4082, -0.3454), (-0.2468, 0.4082, -0.3229), (1.23, 0.4082, -0.3229), (-0.2468, 0.4082, -0.08638), (1.23, 0.4082, -0.08638), (-0.2468, 1.238, -0.3454), (1.23, 1.238, -0.3454), (-0.2468, 1.238, -0.06542), (1.23, 1.238, -0.06542), (-0.223, 1.238, -0.06542), (1.205, 1.238, -0.06542), (-0.2468, 1.238, -0.3229), (-0.2468, 1.238, -0.08638), (-0.223, 1.238, -0.3454), (1.205, 1.238, -0.3454), (1.23, 1.238, -0.3229), (1.23, 1.238, -0.08638), (-0.2973, 1.475, -0.3505), (-0.2973, 1.475, 0.3295), (-0.2973, 1.275, 0.3295), (-0.2973, 1.275, -0.3505), (-1.112, 1.475, -0.3505), (-1.112, 1.475, 0.3295), (-1.112, 1.275, 0.3295), (-1.112, 1.275, -0.3505), (-1.135, 1.475, 0.3011), (-0.265, 1.475, 0.3011), (-0.265, 1.275, 0.3011), (-1.135, 1.275, 0.3011), (-0.2973, 1.275, 0.3011), (-0.2973, 1.475, 0.3011), (-1.112, 1.275, 0.3011), (-1.112, 1.475, 0.3011), (-0.265, 1.275, -0.3279), (-1.135, 1.275, -0.3279), (-0.2973, 1.275, -0.3279), (-1.112, 1.275, -0.3279), (-1.135, 1.475, -0.3279), (-0.265, 1.475, -0.3279), (-0.2973, 1.475, -0.3279), (-1.112, 1.475, -0.3279), (-0.265, 1.298, -0.3505), (-1.135, 1.298, 0.3295), (-0.265, 1.298, 0.3295), (-1.135, 1.298, -0.3505), (-0.2973, 1.298, 0.3295), (-0.2973, 1.298, -0.3505), (-1.112, 1.298, 0.3295), (-1.112, 1.298, -0.3505), (-1.135, 1.298, 0.3011), (-0.265, 1.298, 0.3011), (-0.265, 1.298, -0.3279), (-1.135, 1.298, -0.3279), (-0.265, 1.45, -0.3505), (-1.135, 1.45, 0.3295), (-0.265, 1.45, 0.3295), (-1.135, 1.45, -0.3505), (-0.2973, 1.45, -0.3505), (-1.112, 1.45, -0.3505), (-1.135, 1.45, 0.3011), (-1.135, 1.45, -0.3279), (-0.2973, 1.45, 0.3295), (-1.112, 1.45, 0.3295), (-0.265, 1.45, 0.3011), (-0.265, 1.45, -0.3279), (-1.263, 1.475, 0.311), (-1.143, 1.475, 0.311), (-1.263, -0.625, 0.311), (-1.143, -0.625, 0.311), (-1.263, 1.475, -0.3301), (-1.143, 1.475, -0.3301), (-1.263, -0.625, -0.3301), (-1.143, -0.625, -0.3301), (-1.143, 1.431, 0.3295), (-1.263, 1.431, 0.3295), (-1.263, 1.431, -0.3505), (-1.143, 1.431, -0.3505), (-1.143, 1.431, 0.311), (-1.263, 1.431, 0.311), (-1.263, 1.431, -0.3301), (-1.143, 1.431, -0.3301), (-1.143, -0.5993, 0.3295), (-1.263, -0.5993, 0.3295), (-1.263, -0.5993, -0.3505), (-1.143, -0.5993, -0.3505), (-1.143, -0.5993, 0.311), (-1.263, -0.5993, 0.311), (-1.263, -0.5993, -0.3301), (-1.143, -0.5993, -0.3301), (-1.143, -0.6572, -0.3505), (-1.143, -0.6572, 0.3295), (-1.263, -0.6572, 0.3295), (-1.263, -0.6572, -0.3505), (-1.143, -1.234, -0.3505), (-1.143, -1.234, 0.3295), (-1.263, -1.234, 0.3295), (-1.263, -1.234, -0.3505), (-1.263, -0.6345, -0.3296), (-1.143, -0.6345, -0.3296), (-1.263, -1.255, -0.3296), (-1.143, -1.255, -0.3296), (-1.263, -0.6572, -0.3296), (-1.143, -0.6572, -0.3296), (-1.263, -1.234, -0.3296), (-1.143, -1.234, -0.3296), (-1.263, -0.6345, 0.3095), (-1.143, -0.6345, 0.3095), (-1.263, -1.255, 0.3095), (-1.143, -1.255, 0.3095), (-1.263, -0.6572, 0.3095), (-1.263, -1.234, 0.3095), (-1.143, -0.6572, 0.3095), (-1.143, -1.234, 0.3095), (-1.103, 1.269, -0.0514), (-1.103, 1.269, 0.0486), (-1.103, -0.6313, -0.05141), (-1.103, -0.6313, 0.04863), (-1.103, -0.7288, -0.04181), (-1.103, -0.8226, -0.01336), (-1.103, -0.9091, 0.03285), (-1.103, -0.9973, 0.297), (-1.103, -0.9848, 0.09503), (-1.103, -1.047, 0.1708), (-1.103, -0.7829, 0.08254), (-1.103, -0.7086, 0.05999), (-1.103, -1.093, 0.2572), (-1.103, -1.122, 0.351), (-1.103, -1.02, 0.3713), (-1.103, -0.8514, 0.1191), (-1.103, -0.9114, 0.1684), (-1.103, -0.9607, 0.2285), (-0.2918, 1.269, 0.0486), (-0.2918, -0.6313, 0.04863), (-0.2918, -0.7288, -0.04181), (-0.2918, -0.8226, -0.01336), (-0.2918, -0.9091, 0.03284), (-0.2918, -0.9848, 0.09502), (-0.2918, -1.047, 0.1708), (-0.2918, -0.7829, 0.08253), (-0.2918, -1.093, 0.2572), (-0.2918, -1.02, 0.3713), (-0.2918, 1.269, -0.0514), (-0.2918, -0.6313, -0.05141), (-0.2918, -0.9973, 0.297), (-0.2918, -0.7086, 0.05999), (-0.2918, -1.122, 0.351), (-0.2918, -0.8514, 0.1191), (-0.2918, -0.9114, 0.1684), (-0.2918, -0.9607, 0.2285), (-0.266, 1.232, 0.0486), (-1.136, 1.232, 0.0486), (-1.136, 1.232, -0.0514), (-0.266, 1.232, -0.0514), (-1.103, 1.232, -0.0514), (-1.103, 1.232, 0.0486), (-0.2918, 1.232, -0.0514), (-0.2918, 1.232, 0.0486), (-1.113, -1.251, -0.3454), (-1.113, -0.6324, -0.3454), (-1.113, -1.123, 0.337), (-1.113, -1.248, 0.3321), (-1.113, -0.6325, -0.0654), (-1.113, -0.73, -0.05581), (-1.113, -1.094, 0.2432), (-1.113, -1.21, -0.2375), (-1.113, -1.048, 0.1568), (-1.113, -1.188, -0.1233), (-1.113, -0.986, 0.08103), (-1.113, -1.181, -0.004685), (-1.113, -0.9103, 0.01885), (-1.113, 1.268, -0.3454), (-1.113, 1.268, -0.06539), (-1.113, -1.189, 0.1138), (-1.113, -0.8238, -0.02735), (-1.113, -1.212, 0.2275), (-0.2899, -0.6324, -0.3454), (-0.2899, -1.248, 0.332), (-0.2899, -0.73, -0.05583), (-0.2899, 1.268, -0.06542), (-0.2899, -1.251, -0.3454), (-0.2899, -1.123, 0.337), (-0.2899, -0.6325, -0.06542), (-0.2899, -1.094, 0.2432), (-0.2899, -1.21, -0.2376), (-0.2899, -1.048, 0.1568), (-0.2899, -1.188, -0.1233), (-0.2899, -0.986, 0.08101), (-0.2899, -1.181, -0.004708), (-0.2899, -0.9103, 0.01883), (-0.2899, 1.268, -0.3454), (-0.2899, -1.189, 0.1137), (-0.2899, -0.8238, -0.02737), (-0.2899, -1.212, 0.2274), (-0.2675, 1.244, -0.06542), (-0.2675, 1.244, -0.3454), (-1.138, 1.244, -0.06539), (-1.138, 1.244, -0.3454), (-1.113, 1.244, -0.3454), (-1.113, 1.244, -0.06539), (-0.2899, 1.244, -0.06542), (-0.2899, 1.244, -0.3454), (1.244, -0.6881, -0.09087), (2.444, -0.6881, -0.09087), (2.444, 1.262, -0.09087), (1.244, 1.262, -0.09087), (1.293, 1.262, -0.09087), (1.293, -0.6881, -0.09087), (2.385, -0.6881, -0.09087), (2.385, 1.262, -0.09087), (1.244, -0.6409, -0.09087), (2.444, -0.6409, -0.09087), (2.444, 1.23, -0.09087), (1.244, 1.23, -0.09087), (2.444, -0.6881, -0.3072), (2.444, 1.262, -0.3072), (1.244, 1.262, -0.3072), (1.293, 1.262, -0.3072), (1.293, -0.6881, -0.3072), (2.385, -0.6881, -0.3072), (2.385, 1.262, -0.3072), (1.244, -0.6409, -0.3072), (2.444, -0.6409, -0.3072), (2.444, 1.23, -0.3072), (1.244, 1.23, -0.3072), (1.244, -0.6881, -0.3072)], [], [(190, 1, 0, 188), (191, 189, 4, 5), (193, 192, 7, 6), (199, 194, 4, 189), (194, 195, 5, 4), (196, 193, 6, 186), (247, 241, 11, 220), (246, 221, 15, 243), (231, 224, 15, 221), (249, 225, 13, 242), (228, 226, 12, 219), (262, 227, 14, 259), (215, 178, 19, 209), (214, 211, 23, 179), (173, 175, 20, 16), (169, 171, 22, 18), (178, 179, 23, 19), (208, 210, 21, 17), (271, 156, 27, 265), (269, 267, 31, 157), (581, 155, 28, 576), (585, 163, 30, 577), (583, 157, 31, 578), (587, 266, 29, 579), (289, 293, 34, 276), (305, 283, 32, 296), (304, 297, 39, 282), (286, 281, 36, 278), (311, 309, 38, 279), (302, 296, 32, 277), (341, 321, 46, 336), (325, 44, 40, 327), (343, 327, 40, 339), (339, 40, 44, 337), (324, 326, 47, 43), (336, 46, 42, 338), (389, 348, 51, 381), (385, 383, 55, 349), (365, 347, 52, 360), (379, 371, 54, 361), (367, 349, 55, 362), (387, 382, 53, 363), (407, 400, 56, 397), (411, 409, 62, 399), (438, 401, 63, 430), (434, 429, 56, 400), (433, 431, 60, 396), (422, 417, 58, 398), (489, 488, 66, 67), (531, 507, 69, 524), (526, 70, 71, 525), (528, 490, 70, 526), (524, 69, 68, 527), (76, 83, 82, 75), (77, 84, 83, 76), (78, 85, 84, 77), (68, 69, 85, 78), (73, 80, 79, 72), (74, 81, 80, 73), (75, 82, 81, 74), (440, 86, 88, 441), (442, 443, 92, 90), (457, 90, 92, 456), (461, 442, 90, 457), (459, 93, 91, 458), (463, 447, 93, 459), (480, 94, 96, 481), (482, 483, 100, 98), (479, 475, 101, 468), (470, 98, 100, 469), (485, 482, 98, 470), (468, 101, 99, 471), (497, 500, 114, 113), (499, 491, 71, 102), (503, 498, 103, 104), (498, 499, 102, 103), (490, 492, 109, 70), (500, 501, 115, 114), (504, 503, 104, 105), (112, 113, 106, 105), (501, 502, 108, 115), (113, 114, 107, 106), (492, 493, 110, 109), (114, 115, 108, 107), (505, 504, 105, 106), (70, 109, 102, 71), (493, 494, 111, 110), (109, 110, 103, 102), (495, 505, 106, 107), (110, 111, 104, 103), (111, 112, 105, 104), (494, 496, 112, 111), (502, 495, 107, 108), (496, 497, 113, 112), (568, 118, 119, 569), (121, 134, 133, 122), (123, 122, 133, 132), (118, 127, 120, 119), (126, 129, 120, 127), (126, 125, 130, 129), (125, 124, 131, 130), (124, 123, 132, 131), (570, 571, 137, 136), (139, 140, 150, 151), (141, 149, 150, 140), (136, 137, 138, 145), (144, 145, 138, 146), (144, 146, 147, 143), (143, 147, 148, 142), (142, 148, 149, 141), (533, 532, 138, 137), (535, 534, 139, 151), (537, 536, 136, 145), (534, 538, 140, 139), (532, 539, 146, 138), (538, 540, 141, 140), (539, 541, 147, 146), (540, 542, 142, 141), (541, 543, 148, 147), (542, 544, 143, 142), (546, 545, 128, 135), (543, 547, 149, 148), (544, 548, 144, 143), (573, 546, 135, 570), (547, 549, 150, 149), (548, 537, 145, 144), (572, 533, 137, 571), (549, 535, 151, 150), (579, 29, 154, 580), (582, 159, 155, 581), (266, 268, 154, 29), (264, 25, 152, 270), (577, 30, 159, 582), (580, 154, 157, 583), (268, 269, 157, 154), (270, 152, 156, 271), (153, 165, 167, 158), (155, 159, 166, 164), (24, 160, 165, 153), (28, 155, 164, 162), (576, 28, 162, 584), (586, 267, 163, 585), (159, 30, 163, 166), (158, 167, 161, 26), (16, 20, 170, 168), (209, 211, 171, 169), (182, 22, 171, 183), (181, 180, 169, 18), (16, 168, 177, 173), (20, 175, 176, 170), (17, 21, 174, 172), (181, 182, 175, 173), (210, 212, 174, 21), (208, 17, 172, 213), (18, 22, 182, 181), (173, 177, 180, 181), (175, 182, 183, 176), (172, 174, 179, 178), (212, 214, 179, 174), (213, 172, 178, 215), (198, 196, 186, 191), (192, 197, 187, 7), (6, 7, 187, 186), (2, 184, 185, 3), (195, 198, 191, 5), (197, 199, 189, 187), (186, 187, 189, 191), (184, 190, 188, 185), (205, 207, 199, 197), (203, 206, 198, 195), (201, 205, 197, 192), (206, 204, 196, 198), (204, 200, 193, 196), (202, 203, 195, 194), (207, 202, 194, 199), (200, 201, 192, 193), (2, 3, 201, 200), (188, 0, 202, 207), (0, 1, 203, 202), (184, 2, 200, 204), (190, 184, 204, 206), (3, 185, 205, 201), (1, 190, 206, 203), (185, 188, 207, 205), (177, 213, 215, 180), (176, 183, 214, 212), (168, 208, 213, 177), (170, 176, 212, 210), (19, 23, 211, 209), (168, 170, 210, 208), (183, 171, 211, 214), (180, 215, 209, 169), (230, 228, 219, 223), (225, 229, 218, 13), (242, 13, 218, 244), (240, 245, 216, 9), (227, 230, 223, 14), (229, 231, 221, 218), (244, 218, 221, 246), (245, 247, 220, 216), (237, 239, 231, 229), (234, 238, 230, 227), (232, 237, 229, 225), (238, 236, 228, 230), (263, 234, 227, 262), (236, 233, 226, 228), (250, 232, 225, 249), (239, 235, 224, 231), (220, 11, 235, 239), (240, 9, 232, 250), (217, 8, 233, 236), (257, 10, 234, 263), (222, 217, 236, 238), (9, 216, 237, 232), (10, 222, 238, 234), (216, 220, 239, 237), (11, 241, 251, 235), (256, 240, 250, 255), (255, 250, 249, 254), (235, 251, 248, 224), (260, 261, 247, 245), (252, 244, 246, 253), (256, 260, 245, 240), (258, 242, 244, 252), (224, 248, 243, 15), (254, 249, 242, 258), (253, 246, 243, 259), (261, 257, 241, 247), (222, 10, 257, 261), (223, 253, 259, 14), (226, 254, 258, 12), (12, 258, 252, 219), (8, 217, 260, 256), (219, 252, 253, 223), (217, 222, 261, 260), (233, 255, 254, 226), (8, 256, 255, 233), (241, 257, 263, 251), (251, 263, 262, 248), (248, 262, 259, 243), (578, 31, 267, 586), (165, 270, 271, 167), (164, 166, 269, 268), (160, 264, 270, 165), (162, 164, 268, 266), (584, 162, 266, 587), (166, 163, 267, 269), (167, 271, 265, 161), (297, 300, 273, 39), (308, 310, 275, 33), (280, 284, 274, 35), (292, 288, 272, 37), (300, 302, 277, 273), (310, 311, 279, 275), (284, 286, 278, 274), (288, 289, 276, 272), (273, 277, 287, 285), (294, 295, 286, 284), (39, 273, 285, 282), (290, 294, 284, 280), (295, 291, 281, 286), (307, 304, 282, 292), (306, 293, 283, 305), (277, 32, 283, 287), (299, 34, 293, 306), (298, 307, 292, 37), (279, 38, 291, 295), (33, 275, 294, 290), (275, 279, 295, 294), (285, 287, 289, 288), (282, 285, 288, 292), (287, 283, 293, 289), (308, 319, 307, 298), (309, 299, 306, 313), (313, 306, 305, 312), (319, 318, 304, 307), (272, 276, 303, 301), (316, 317, 302, 300), (37, 272, 301, 298), (315, 316, 300, 297), (317, 314, 296, 302), (276, 34, 299, 303), (318, 315, 297, 304), (312, 305, 296, 314), (281, 312, 314, 36), (280, 35, 315, 318), (278, 36, 314, 317), (35, 274, 316, 315), (274, 278, 317, 316), (290, 280, 318, 319), (291, 313, 312, 281), (38, 309, 313, 291), (33, 290, 319, 308), (301, 303, 311, 310), (298, 301, 310, 308), (303, 299, 309, 311), (41, 45, 322, 320), (338, 42, 323, 340), (46, 321, 323, 42), (342, 325, 321, 341), (337, 44, 325, 342), (320, 322, 326, 324), (340, 323, 327, 343), (321, 325, 327, 323), (322, 332, 335, 326), (43, 329, 334, 324), (324, 334, 333, 320), (45, 330, 332, 322), (41, 328, 330, 45), (47, 331, 329, 43), (326, 335, 331, 47), (320, 333, 328, 41), (332, 340, 343, 335), (329, 337, 342, 334), (334, 342, 341, 333), (330, 338, 340, 332), (328, 336, 338, 330), (331, 339, 337, 329), (335, 343, 339, 331), (333, 341, 336, 328), (363, 53, 346, 364), (366, 351, 347, 365), (382, 384, 346, 53), (380, 49, 344, 388), (361, 54, 351, 366), (364, 346, 349, 367), (384, 385, 349, 346), (388, 344, 348, 389), (344, 356, 359, 348), (50, 353, 358, 350), (350, 358, 357, 345), (49, 355, 356, 344), (380, 386, 355, 49), (348, 359, 354, 51), (369, 377, 353, 50), (345, 357, 352, 48), (356, 364, 367, 359), (353, 361, 366, 358), (358, 366, 365, 357), (355, 363, 364, 356), (386, 387, 363, 355), (359, 367, 362, 354), (377, 379, 361, 353), (357, 365, 360, 352), (390, 391, 379, 377), (352, 360, 378, 376), (381, 390, 377, 369), (48, 352, 376, 368), (345, 373, 375, 350), (347, 351, 374, 372), (48, 368, 373, 345), (52, 347, 372, 370), (360, 52, 370, 378), (391, 383, 371, 379), (351, 54, 371, 374), (350, 375, 369, 50), (362, 55, 383, 391), (51, 354, 390, 381), (354, 362, 391, 390), (376, 378, 387, 386), (368, 376, 386, 380), (373, 388, 389, 375), (372, 374, 385, 384), (368, 380, 388, 373), (370, 372, 384, 382), (378, 370, 382, 387), (374, 371, 383, 385), (375, 389, 381, 369), (418, 420, 394, 61), (428, 432, 392, 59), (408, 410, 395, 57), (401, 405, 393, 63), (420, 422, 398, 394), (432, 433, 396, 392), (410, 411, 399, 395), (405, 407, 397, 393), (414, 415, 407, 405), (394, 398, 406, 404), (413, 414, 405, 401), (61, 394, 404, 402), (435, 434, 400, 412), (439, 413, 401, 438), (398, 58, 403, 406), (415, 412, 400, 407), (396, 60, 412, 415), (428, 59, 413, 439), (431, 435, 412, 60), (59, 392, 414, 413), (392, 396, 415, 414), (404, 406, 411, 410), (402, 404, 410, 408), (406, 403, 409, 411), (62, 409, 427, 419), (57, 416, 426, 408), (408, 426, 425, 402), (409, 403, 424, 427), (395, 399, 423, 421), (436, 437, 422, 420), (57, 395, 421, 416), (430, 436, 420, 418), (437, 429, 417, 422), (399, 62, 419, 423), (403, 58, 417, 424), (402, 425, 418, 61), (397, 56, 429, 437), (63, 393, 436, 430), (393, 397, 437, 436), (419, 427, 435, 431), (416, 428, 439, 426), (426, 439, 438, 425), (427, 424, 434, 435), (421, 423, 433, 432), (416, 421, 432, 428), (423, 419, 431, 433), (424, 417, 429, 434), (425, 438, 430, 418), (456, 92, 443, 460), (462, 446, 442, 461), (446, 447, 443, 442), (444, 440, 441, 445), (87, 444, 445, 89), (91, 93, 447, 446), (458, 91, 446, 462), (460, 443, 447, 463), (441, 452, 455, 445), (87, 450, 454, 444), (444, 454, 453, 440), (88, 448, 452, 441), (445, 455, 451, 89), (89, 451, 450, 87), (440, 453, 449, 86), (86, 449, 448, 88), (452, 460, 463, 455), (450, 458, 462, 454), (454, 462, 461, 453), (448, 456, 460, 452), (455, 463, 459, 451), (451, 459, 458, 450), (453, 461, 457, 449), (449, 457, 456, 448), (97, 464, 467, 95), (480, 484, 466, 94), (94, 466, 465, 96), (473, 477, 464, 97), (464, 468, 471, 467), (484, 485, 470, 466), (466, 470, 469, 465), (477, 479, 468, 464), (486, 487, 479, 477), (467, 471, 478, 476), (481, 486, 477, 473), (95, 467, 476, 472), (471, 99, 474, 478), (487, 483, 475, 479), (99, 101, 475, 474), (95, 472, 473, 97), (469, 100, 483, 487), (96, 465, 486, 481), (465, 469, 487, 486), (476, 478, 485, 484), (472, 476, 484, 480), (478, 474, 482, 485), (474, 475, 483, 482), (472, 480, 481, 473), (511, 512, 497, 496), (515, 518, 495, 502), (510, 511, 496, 494), (518, 523, 505, 495), (509, 510, 494, 493), (523, 522, 504, 505), (508, 509, 493, 492), (520, 515, 502, 501), (522, 521, 503, 504), (514, 520, 501, 500), (517, 508, 492, 490), (513, 519, 499, 498), (521, 513, 498, 503), (519, 507, 491, 499), (512, 514, 500, 497), (530, 517, 490, 528), (525, 71, 491, 529), (506, 516, 488, 489), (65, 64, 516, 506), (527, 68, 517, 530), (74, 73, 514, 512), (85, 69, 507, 519), (83, 84, 513, 521), (84, 85, 519, 513), (68, 78, 508, 517), (73, 72, 520, 514), (82, 83, 521, 522), (72, 79, 515, 520), (78, 77, 509, 508), (81, 82, 522, 523), (77, 76, 510, 509), (80, 81, 523, 518), (76, 75, 511, 510), (79, 80, 518, 515), (75, 74, 512, 511), (529, 491, 507, 531), (489, 529, 531, 506), (64, 527, 530, 516), (67, 525, 529, 489), (516, 530, 528, 488), (65, 524, 527, 64), (488, 528, 526, 66), (66, 526, 525, 67), (506, 531, 524, 65), (567, 551, 535, 549), (575, 550, 533, 572), (566, 552, 537, 548), (565, 567, 549, 547), (574, 553, 546, 573), (563, 566, 548, 544), (562, 565, 547, 543), (553, 564, 545, 546), (561, 563, 544, 542), (560, 562, 543, 541), (559, 561, 542, 540), (558, 560, 541, 539), (557, 559, 540, 538), (554, 558, 539, 532), (555, 557, 538, 534), (552, 556, 536, 537), (551, 555, 534, 535), (550, 554, 532, 533), (119, 120, 554, 550), (134, 121, 555, 551), (127, 118, 556, 552), (121, 122, 557, 555), (120, 129, 558, 554), (122, 123, 559, 557), (129, 130, 560, 558), (123, 124, 561, 559), (130, 131, 562, 560), (124, 125, 563, 561), (117, 116, 564, 553), (131, 132, 565, 562), (125, 126, 566, 563), (568, 117, 553, 574), (132, 133, 567, 565), (126, 127, 552, 566), (569, 119, 550, 575), (133, 134, 551, 567), (116, 569, 575, 564), (118, 568, 574, 556), (556, 574, 573, 536), (564, 575, 572, 545), (545, 572, 571, 128), (536, 573, 570, 136), (135, 128, 571, 570), (117, 568, 569, 116), (595, 584, 587, 598), (589, 578, 586, 597), (597, 586, 585, 596), (599, 576, 584, 595), (591, 580, 583, 594), (588, 577, 582, 593), (593, 582, 581, 592), (590, 579, 580, 591), (598, 587, 579, 590), (594, 583, 578, 589), (596, 585, 577, 588), (592, 581, 576, 599), (153, 592, 599, 24), (161, 596, 588, 26), (156, 594, 589, 27), (264, 598, 590, 25), (25, 590, 591, 152), (158, 593, 592, 153), (26, 588, 593, 158), (152, 591, 594, 156), (24, 599, 595, 160), (265, 597, 596, 161), (27, 589, 597, 265), (160, 595, 598, 264)])
me_plane_004.polygons.foreach_set('use_smooth', [True] * 576)
me_plane_004.polygons.foreach_set('material_index', [1, 1, 1, 1, 1, 1, 1, 1, 1, 1, 1, 1, 0, 0, 0, 0, 0, 0, 1, 1, 1, 1, 1, 1, 1, 1, 1, 1, 1, 1, 0, 0, 0, 0, 0, 0, 1, 1, 1, 1, 1, 1, 1, 1, 1, 1, 1, 1, 0, 0, 0, 0, 0, 0, 0, 0, 0, 0, 0, 0, 1, 1, 1, 1, 1, 1, 1, 1, 1, 1, 1, 1, 0, 0, 0, 0, 0, 0, 0, 0, 0, 0, 0, 0, 0, 0, 0, 0, 0, 0, 0, 0, 0, 0, 1, 1, 1, 1, 1, 1, 1, 1, 1, 1, 1, 1, 1, 1, 1, 1, 1, 1, 1, 1, 1, 1, 1, 1, 1, 1, 1, 1, 1, 1, 1, 1, 1, 1, 1, 1, 1, 1, 1, 1, 1, 1, 1, 1, 1, 1, 1, 1, 1, 1, 0, 0, 0, 0, 0, 0, 0, 0, 0, 0, 0, 0, 0, 0, 0, 0, 1, 1, 1, 1, 1, 1, 1, 1, 1, 1, 1, 1, 1, 1, 1, 1, 1, 1, 1, 1, 1, 1, 1, 1, 0, 0, 0, 0, 0, 0, 0, 0, 1, 1, 1, 1, 1, 1, 1, 1, 1, 1, 1, 1, 1, 1, 1, 1, 1, 1, 1, 1, 1, 1, 1, 1, 1, 1, 1, 1, 1, 1, 1, 1, 1, 1, 1, 1, 1, 1, 1, 1, 1, 1, 1, 1, 1, 1, 1, 1, 1, 1, 1, 1, 1, 1, 1, 1, 1, 1, 1, 1, 1, 1, 1, 1, 1, 1, 1, 1, 1, 1, 1, 1, 1, 1, 1, 1, 1, 1, 1, 1, 1, 1, 1, 1, 1, 1, 1, 1, 1, 1, 1, 1, 1, 1, 1, 1, 1, 1, 1, 1, 1, 1, 1, 1, 0, 0, 0, 0, 0, 0, 0, 0, 0, 0, 0, 0, 0, 0, 0, 0, 0, 0, 0, 0, 0, 0, 0, 0, 1, 1, 1, 1, 1, 1, 1, 1, 1, 1, 1, 1, 1, 1, 1, 1, 1, 1, 1, 1, 1, 1, 1, 1, 1, 1, 1, 1, 1, 1, 1, 1, 1, 1, 1, 1, 1, 1, 1, 1, 1, 1, 1, 1, 1, 1, 1, 1, 1, 1, 1, 1, 1, 1, 1, 1, 1, 1, 1, 1, 1, 1, 1, 1, 1, 1, 1, 1, 1, 1, 1, 1, 1, 1, 1, 1, 1, 1, 1, 1, 1, 1, 1, 1, 1, 1, 1, 1, 1, 1, 1, 1, 1, 1, 1, 1, 1, 1, 1, 1, 1, 1, 1, 1, 1, 1, 1, 1, 1, 1, 1, 1, 1, 1, 1, 1, 1, 1, 1, 1, 1, 1, 1, 1, 1, 1, 1, 1, 1, 1, 1, 1, 1, 1, 1, 1, 1, 1, 1, 1, 1, 1, 1, 1, 0, 0, 0, 0, 0, 0, 0, 0, 0, 0, 0, 0, 0, 0, 0, 0, 0, 0, 0, 0, 0, 0, 0, 0, 0, 0, 0, 0, 0, 0, 0, 0, 0, 0, 0, 0, 0, 0, 0, 0, 0, 0, 0, 0, 1, 1, 1, 1, 1, 1, 1, 1, 1, 1, 1, 1, 1, 1, 1, 1, 1, 1, 1, 1, 1, 1, 1, 1, 1, 1, 1, 1, 1, 1, 1, 1, 1, 1, 1, 1, 1, 1, 1, 1, 1, 1, 1, 1, 1, 1, 1, 1, 1, 1, 1, 1, 1, 1, 1, 1, 1, 1, 1, 1, 1, 1, 1, 1, 1, 1, 1, 1])
me_plane_004.materials.append(mat_brown)
me_plane_004.materials.append(mat_wall)
me_plane_004.use_remesh_preserve_volume = False
me_plane_004.use_remesh_preserve_attributes = False
me_plane_004.use_mirror_vertex_groups = False
me_plane_004.update()
me_plane_002 = bpy.data.meshes.new('Plane.002')
me_plane_002.from_pydata([(-0.2499, -0.2248, 2.064), (0.2499, -0.2248, 2.064), (-0.2499, 0.2248, 2.064), (0.2499, 0.2248, 2.064), (-0.2499, -0.2248, -2.064), (0.2499, -0.2248, -2.064), (-0.2499, 0.2248, -2.064), (0.2499, 0.2248, -2.064)], [], [(0, 1, 3, 2), (4, 6, 7, 5), (3, 7, 6, 2), (0, 4, 5, 1), (1, 5, 7, 3), (2, 6, 4, 0)])
me_plane_002.materials.append(mat_wall)
me_plane_002.use_remesh_preserve_volume = False
me_plane_002.use_remesh_preserve_attributes = False
me_plane_002.use_mirror_vertex_groups = False
me_plane_002.update()
me_cube = bpy.data.meshes.new('Cube')
me_cube.from_pydata([(-0.8172, 5.1, 1.228), (0.6828, 5.1, -1.272), (-0.8172, 5.1, -1.272), (0.6828, 5.1, 1.228), (-3.436, 0.8167, -1.272), (-0.8172, 0.8167, -1.272), (0.6828, 0.8167, -1.272), (-3.436, 5.1, -1.272), (-0.8172, 0.8167, 1.228), (0.6828, 0.8167, 1.228), (-4.839, 5.514, -1.28), (0.7615, 5.511, 2.215), (-3.436, 0.8167, -0.3717), (-3.436, 5.1, -0.3717), (4.883, 0.8167, -1.272), (4.883, 0.8167, -0.3717), (6.363, 5.509, -1.28), (-3.436, -3.095, -1.272), (2.332, 0.8167, -1.272), (2.332, 0.8167, 1.228), (-0.8172, -3.095, -1.272), (0.6828, -3.095, -1.272), (-0.8172, -3.095, 1.228), (0.6828, -3.095, 1.228), (-3.436, -3.095, -0.3717), (4.883, -3.095, -1.272), (4.883, -3.095, -0.3717), (2.332, -3.095, -1.272), (2.332, -3.095, 1.228), (-0.8172, -5.712, -1.272), (-3.436, -5.712, -1.272), (0.6828, -5.712, -1.272), (-3.436, -5.712, -0.3717), (4.883, -5.712, -1.272), (4.883, -5.712, -0.3717), (2.332, -5.712, -1.272), (-0.8172, -5.712, -0.3717), (0.6828, -5.712, -0.3717), (2.332, -5.712, -0.3717), (0.6828, 3.468, 1.228), (-0.8172, 3.468, -1.272), (-0.8172, 3.468, 1.228), (0.6828, 3.468, -1.272), (-3.436, 3.468, -1.272), (-3.436, 3.468, -0.3717), (-0.8172, 2.749, -1.272), (-0.8172, 2.749, 1.228), (-3.436, 2.749, -1.272), (-3.436, 2.749, -0.3717), (0.6828, 2.749, 1.228), (0.6828, 2.749, -1.272), (-2.737, 3.423, 0.05561), (-1.517, 3.423, 0.8009), (-1.517, 2.795, 0.8009), (-2.737, 2.795, 0.05561), (-2.954, 3.423, 0.411), (-1.734, 3.423, 1.156), (-1.734, 2.795, 1.156), (-2.954, 2.795, 0.411), (-2.737, -0.8299, 0.05561), (-1.517, -0.8299, 0.8009), (-1.517, -1.458, 0.8009), (-2.737, -1.458, 0.05561), (-2.954, -0.8299, 0.411), (-1.734, -0.8299, 1.156), (-1.734, -1.458, 1.156), (-2.954, -1.458, 0.411), (-0.8172, -1.557, 1.228), (-3.436, -1.557, -0.3717), (-3.436, -1.557, -1.272), (-0.8172, -1.557, -1.272), (0.6828, -1.557, -1.272), (0.6828, -1.557, 1.228), (4.883, -1.557, -0.3717), (4.883, -1.557, -1.272), (2.332, -1.557, -1.272), (2.332, -1.557, 1.228), (-3.436, -0.7228, -0.3717), (-0.8172, -0.7228, -1.272), (0.6828, -0.7228, 1.228), (4.883, -0.7228, -1.272), (-0.8172, -0.7228, 1.228), (-3.436, -0.7228, -1.272), (0.6828, -0.7228, -1.272), (4.883, -0.7228, -0.3717), (2.332, -0.7228, -1.272), (2.332, -0.7228, 1.228), (-0.8172, -2.423, 1.228), (-3.436, -2.423, -1.272), (0.6828, -2.423, -1.272), (4.883, -2.423, -0.3717), (2.332, -2.423, -1.272), (2.332, -2.423, 1.228), (-3.436, -2.423, -0.3717), (-0.8172, -2.423, -1.272), (0.6828, -2.423, 1.228), (4.883, -2.423, -1.272), (4.185, -0.8276, 0.06623), (4.185, -1.452, 0.06623), (3.03, -0.8276, 0.7903), (3.03, -1.452, 0.7903), (4.408, -0.8276, 0.4224), (4.408, -1.452, 0.4224), (3.254, -0.8276, 1.147), (3.254, -1.452, 1.147), (-2.737, 0.02508, 0.05561), (-1.517, 0.02508, 0.8009), (-1.517, -0.6031, 0.8009), (-2.737, -0.6031, 0.05561), (-2.954, 0.02508, 0.411), (-1.734, 0.02508, 1.156), (-1.734, -0.6031, 1.156), (-2.954, -0.6031, 0.411), (-0.8172, 1.834, -1.272), (-0.8172, 1.834, 1.228), (-3.436, 1.834, -1.272), (-3.436, 1.834, -0.3717), (0.6828, 1.834, 1.228), (0.6828, 1.834, -1.272), (-2.737, 2.59, 0.05561), (-1.517, 2.59, 0.8009), (-1.517, 1.962, 0.8009), (-2.737, 1.962, 0.05561), (-2.954, 2.59, 0.411), (-1.734, 2.59, 1.156), (-1.734, 1.962, 1.156), (-2.954, 1.962, 0.411), (4.185, 0.02104, 0.06623), (4.185, -0.6035, 0.06623), (3.03, 0.02104, 0.7903), (3.03, -0.6035, 0.7903), (4.408, 0.02104, 0.4224), (4.408, -0.6035, 0.4224), (3.254, 0.02104, 1.147), (3.254, -0.6035, 1.147), (1.104, 0.8167, -1.261), (2.004, 0.8167, -1.261), (1.104, 0.8167, 0.8393), (2.004, 0.8167, 0.8393), (2.004, 1.117, 0.8393), (1.104, 1.117, 0.8393), (2.004, 1.117, -1.261), (1.104, 1.117, -1.261), (-2.34, -2.309, 0.2981), (-2.34, -1.91, 0.2981), (-1.914, -1.91, 0.5584), (-1.914, -2.309, 0.5584), (-2.511, -2.309, 0.5787), (-2.511, -1.91, 0.5787), (-2.085, -1.91, 0.839), (-2.085, -2.309, 0.839)], [(11, 10), (11, 16)], [(118, 6, 9, 117), (113, 115, 4, 5), (41, 44, 13, 0), (2, 1, 3, 0), (117, 9, 8, 114), (115, 116, 12, 4), (118, 113, 5, 6), (7, 2, 0, 13), (94, 88, 17, 20), (87, 22, 24, 93), (26, 25, 33, 34), (17, 24, 32, 30), (88, 93, 24, 17), (18, 136, 135, 6), (96, 25, 26, 90), (89, 94, 20, 21), (89, 21, 27, 91), (91, 27, 25, 96), (87, 95, 23, 22), (90, 26, 28, 92), (92, 28, 23, 95), (14, 15, 19, 18), (21, 20, 29, 31), (27, 21, 31, 35), (25, 27, 35, 33), (20, 17, 30, 29), (35, 31, 37, 38), (31, 29, 36, 37), (29, 30, 32, 36), (35, 38, 34, 33), (24, 22, 32), (32, 22, 36), (23, 37, 36, 22), (28, 38, 37, 23), (38, 28, 34), (26, 34, 28), (1, 2, 40, 42), (7, 13, 44, 43), (3, 39, 41, 0), (48, 44, 51, 54), (2, 7, 43, 40), (1, 42, 39, 3), (122, 119, 123, 126), (42, 40, 45, 50), (43, 44, 48, 47), (39, 49, 46, 41), (40, 43, 47, 45), (42, 50, 49, 39), (54, 51, 55, 58), (41, 46, 53, 52), (44, 41, 52, 51), (46, 48, 54, 53), (51, 52, 56, 55), (53, 54, 58, 57), (52, 53, 57, 56), (62, 59, 63, 66), (59, 60, 64, 63), (61, 62, 66, 65), (60, 61, 65, 64), (86, 76, 72, 79), (84, 73, 98, 97), (81, 79, 72, 67), (85, 75, 74, 80), (83, 71, 75, 85), (83, 78, 70, 71), (80, 74, 73, 84), (82, 77, 68, 69), (61, 60, 81, 67), (78, 82, 69, 70), (5, 4, 82, 78), (81, 107, 106, 8), (4, 12, 77, 82), (14, 80, 84, 15), (6, 5, 78, 83), (6, 83, 85, 18), (18, 85, 80, 14), (8, 9, 79, 81), (19, 15, 127, 129), (19, 86, 79, 9), (59, 77, 81, 60), (62, 61, 67, 68), (59, 62, 68, 77), (76, 92, 95, 72), (73, 90, 92, 76), (67, 72, 95, 87), (75, 91, 96, 74), (71, 89, 91, 75), (71, 70, 94, 89), (74, 96, 90, 73), (69, 68, 93, 88), (67, 87, 146, 145), (70, 69, 88, 94), (97, 98, 102, 101), (73, 76, 100, 98), (76, 86, 99, 100), (86, 84, 97, 99), (99, 97, 101, 103), (100, 99, 103, 104), (98, 100, 104, 102), (108, 105, 109, 112), (105, 106, 110, 109), (107, 108, 112, 111), (106, 107, 111, 110), (8, 106, 105, 12), (77, 12, 105, 108), (81, 77, 108, 107), (8, 12, 116, 114), (50, 45, 113, 118), (47, 48, 116, 115), (49, 117, 114, 46), (45, 47, 115, 113), (50, 118, 117, 49), (119, 120, 124, 123), (121, 122, 126, 125), (120, 121, 125, 124), (114, 121, 120, 46), (114, 116, 122, 121), (116, 48, 119, 122), (46, 120, 119, 48), (127, 128, 132, 131), (129, 127, 131, 133), (130, 129, 133, 134), (128, 130, 134, 132), (86, 130, 128, 84), (86, 19, 129, 130), (84, 128, 127, 15), (136, 138, 139, 141), (6, 135, 137, 9), (19, 9, 137, 138), (19, 138, 136, 18), (142, 141, 139, 140), (135, 136, 141, 142), (137, 135, 142, 140), (138, 137, 140, 139), (146, 143, 147, 150), (68, 67, 145, 144), (87, 93, 143, 146), (93, 68, 144, 143), (144, 145, 149, 148), (145, 146, 150, 149), (143, 144, 148, 147)])
me_cube.polygons.foreach_set('material_index', [0, 2, 0, 0, 0, 0, 2, 0, 2, 0, 0, 0, 0, 0, 0, 2, 2, 2, 0, 0, 0, 0, 2, 2, 2, 2, 0, 0, 0, 0, 0, 0, 0, 0, 0, 0, 2, 0, 0, 0, 2, 0, 0, 2, 0, 0, 2, 0, 0, 0, 0, 0, 0, 0, 0, 0, 0, 0, 0, 0, 0, 0, 2, 2, 2, 0, 0, 0, 2, 2, 0, 0, 0, 2, 2, 2, 0, 0, 0, 0, 0, 0, 0, 0, 0, 2, 2, 2, 0, 0, 0, 2, 0, 0, 0, 0, 0, 0, 0, 0, 0, 0, 0, 0, 0, 0, 0, 2, 0, 0, 2, 0, 0, 0, 0, 0, 0, 0, 0, 0, 0, 0, 0, 0, 0, 0, 0, 0, 0, 0, 0, 0, 0, 0, 0, 0, 0, 0, 0, 0, 0])
me_cube.materials.append(mat_wall)
me_cube.materials.append(mat_ceil_light)
me_cube.materials.append(mat_floor)
me_cube.use_remesh_preserve_volume = False
me_cube.use_remesh_preserve_attributes = False
me_cube.use_mirror_vertex_groups = False
me_cube.update()
me_plane_006 = bpy.data.meshes.new('Plane.006')
me_plane_006.from_pydata([(-1.529, -6.124, -0.07476), (1.417, -5.988, -0.07113), (-1.581, 4.128, 0.1394), (1.365, 4.264, 0.143)], [], [(0, 1, 3, 2)])
me_plane_006.materials.append(mat_area_light)
me_plane_006.use_remesh_preserve_volume = False
me_plane_006.use_remesh_preserve_attributes = False
me_plane_006.use_mirror_vertex_groups = False
me_plane_006.update()
me_plane_005 = bpy.data.meshes.new('Plane.005')
me_plane_005.from_pydata([(-4.269, -5.487, 0.0), (4.269, -5.487, 0.0), (-4.269, 5.487, 0.0), (4.269, 5.487, 0.0)], [], [(0, 1, 3, 2)])
me_plane_005.materials.append(mat_floor)
me_plane_005.use_remesh_preserve_volume = False
me_plane_005.use_remesh_preserve_attributes = False
me_plane_005.use_mirror_vertex_groups = False
me_plane_005.update()
me_cube_002 = bpy.data.meshes.new('Cube.002')
me_cube_002.from_pydata([(-1.608, -3.362, 1.288), (-0.108, -3.362, -1.212), (-1.608, -3.362, -1.212), (-0.108, -3.362, 1.288), (-3.108, -3.362, -1.212), (-3.108, -3.362, 0.346), (-1.608, -1.162, -1.212), (-0.108, -1.162, -1.212), (-1.608, -1.162, 1.288), (-0.108, -1.162, 1.288), (-3.108, -1.162, -1.212), (-3.108, -1.162, 0.346), (1.538, -1.162, -1.212), (1.538, -1.162, 1.288), (4.089, -1.162, -1.212), (4.089, -1.162, -0.3123), (-1.608, 1.338, -1.212), (-0.108, 1.338, -1.212), (-1.608, 1.338, 1.288), (-0.108, 1.338, 1.288), (-3.108, 1.338, -1.212), (-3.108, 1.338, 0.346), (1.538, 1.338, -1.212), (1.538, 1.338, 1.288), (4.089, 1.338, -1.212), (4.089, 1.338, -0.3123), (-1.47, 1.338, -1.157), (-0.5589, 1.338, -1.157), (-1.47, 1.338, 0.9433), (-0.5589, 1.338, 0.9433), (-1.47, 1.62, -1.157), (-0.5589, 1.62, -1.157), (-1.47, 1.62, 0.9433), (-0.5589, 1.62, 0.9433), (0.3135, 1.338, -1.157), (1.21, 1.338, -1.157), (0.3135, 1.338, 0.9433), (1.21, 1.338, 0.9433), (0.3135, 1.62, -1.157), (1.21, 1.62, -1.157), (0.3135, 1.62, 0.9433), (1.21, 1.62, 0.9433), (-0.108, -0.9633, -1.212), (1.538, -0.9633, -1.212), (-3.108, -0.9633, -1.212), (-3.108, -0.9633, 0.346), (-1.608, -0.9633, 1.288), (-0.108, -0.9633, 1.288), (4.089, -0.9633, -1.212), (4.089, -0.9633, -0.3123), (-1.608, -0.9633, -1.212), (1.538, -0.9633, 1.288), (-0.108, -0.1164, -1.212), (-3.108, -0.1164, -1.212), (-1.608, -0.1164, 1.288), (4.089, -0.1164, -1.212), (-1.608, -0.1164, -1.212), (1.538, -0.1164, -1.212), (-3.108, -0.1164, 0.346), (-0.108, -0.1164, 1.288), (4.089, -0.1164, -0.3123), (1.538, -0.1164, 1.288), (-0.108, 0.7385, -1.212), (-3.108, 0.7385, -1.212), (-1.608, 0.7385, 1.288), (4.089, 0.7385, -1.212), (-1.608, 0.7385, -1.212), (1.538, 0.7385, -1.212), (-3.108, 0.7385, 0.346), (-0.108, 0.7385, 1.288), (4.089, 0.7385, -0.3123), (1.538, 0.7385, 1.288), (-2.855, -0.185, 0.5051), (-2.855, -0.8947, 0.5051), (-1.861, -0.8947, 1.129), (-1.861, -0.185, 1.129), (-3.076, -0.185, 0.858), (-3.076, -0.8947, 0.858), (-2.083, -0.8947, 1.482), (-2.083, -0.185, 1.482), (3.397, 0.6727, 0.1217), (3.397, -0.05066, 0.1217), (2.23, 0.6727, 0.8536), (2.23, -0.05066, 0.8536), (3.617, 0.6727, 0.473), (3.617, -0.05066, 0.473), (2.45, 0.6727, 1.205), (2.45, -0.05066, 1.205)], [], [(2, 0, 3, 1), (4, 5, 0, 2), (22, 24, 25, 23), (19, 36, 37, 23), (1, 3, 9, 7), (5, 4, 10, 11), (4, 2, 6, 10), (2, 1, 7, 6), (0, 5, 11, 8), (3, 0, 8, 9), (68, 63, 20, 21), (67, 22, 17, 62), (69, 64, 18, 19), (70, 25, 24, 65), (64, 68, 21, 18), (63, 66, 16, 20), (71, 23, 25, 70), (66, 62, 17, 16), (69, 19, 23, 71), (65, 24, 22, 67), (7, 9, 13, 12), (14, 12, 13, 15), (17, 19, 29, 27), (20, 16, 18, 21), (27, 29, 33, 31), (18, 16, 26, 28), (16, 17, 27, 26), (19, 18, 28, 29), (29, 28, 32, 33), (26, 27, 31, 30), (28, 26, 30, 32), (35, 37, 41, 39), (37, 36, 40, 41), (34, 35, 39, 38), (36, 34, 38, 40), (19, 17, 34, 36), (23, 37, 35, 22), (17, 22, 35, 34), (14, 48, 43, 12), (9, 47, 51, 13), (6, 7, 42, 50), (13, 51, 49, 15), (10, 6, 50, 44), (8, 11, 45, 46), (15, 49, 48, 14), (9, 8, 46, 47), (12, 43, 42, 7), (11, 10, 44, 45), (48, 55, 57, 43), (47, 59, 61, 51), (50, 42, 52, 56), (51, 61, 60, 49), (44, 50, 56, 53), (46, 45, 73, 74), (49, 60, 55, 48), (47, 46, 54, 59), (43, 57, 52, 42), (45, 44, 53, 58), (55, 65, 67, 57), (59, 69, 71, 61), (56, 52, 62, 66), (70, 60, 81, 80), (53, 56, 66, 63), (54, 58, 68, 64), (60, 70, 65, 55), (59, 54, 64, 69), (57, 67, 62, 52), (58, 53, 63, 68), (72, 75, 79, 76), (58, 54, 75, 72), (54, 46, 74, 75), (45, 58, 72, 73), (81, 83, 87, 85), (74, 73, 77, 78), (75, 74, 78, 79), (73, 72, 76, 77), (60, 61, 83, 81), (71, 70, 80, 82), (61, 71, 82, 83), (80, 81, 85, 84), (82, 80, 84, 86), (83, 82, 86, 87)])
me_cube_002.materials.append(mat_wall)
me_cube_002.use_remesh_preserve_volume = False
me_cube_002.use_remesh_preserve_attributes = False
me_cube_002.use_mirror_vertex_groups = False
me_cube_002.update()
me_cube_001 = bpy.data.meshes.new('Cube.001')
me_cube_001.from_pydata([(-4.602, -7.938, -1.008), (1.0, -7.941, 2.487), (0.9982, -13.54, -1.008), (-4.602, -13.54, -1.008)], [], [(0, 3, 1), (2, 1, 3)])
me_cube_001.materials.append(mat_wall)
me_cube_001.use_remesh_preserve_volume = False
me_cube_001.use_remesh_preserve_attributes = False
me_cube_001.use_mirror_vertex_groups = False
me_cube_001.update()
me_plane = bpy.data.meshes.new('Plane')
me_plane.from_pydata([(2.152, -0.04, -0.1), (-2.152, -0.04, -0.1), (-2.152, 0.04, -0.1), (2.152, 0.04, -0.1), (2.152, -0.04, 0.1), (-2.152, -0.04, 0.1), (-2.152, 0.04, 0.1), (2.152, 0.04, 0.1)], [], [(3, 0, 1, 2), (7, 6, 5, 4), (3, 2, 6, 7), (0, 3, 7, 4), (1, 0, 4, 5), (2, 1, 5, 6)])
me_plane.materials.append(mat_wood)
me_plane.use_remesh_preserve_volume = False
me_plane.use_remesh_preserve_attributes = False
me_plane.use_mirror_vertex_groups = False
me_plane.update()

# ---- objects
ob_valena_socket = bpy.data.objects.new('valena_socket', me_plane_007)
ob_valena_switch = bpy.data.objects.new('valena_switch', me_plane_003)
ob_door = bpy.data.objects.new('door', me_cube_005)
ob_cube_001 = bpy.data.objects.new('Cube.001', me_cube_004)
ob_cube = bpy.data.objects.new('Cube', me_cube_004)
ob_pilar_001 = bpy.data.objects.new('Pilar.001', me_plane_001)
ob_plane_002 = bpy.data.objects.new('Plane.002', me_floor_frame)
ob_asztal = bpy.data.objects.new('asztal', me_cube_003)
ob_kanape = bpy.data.objects.new('kanape', me_plane_004)
ob_kemeny = bpy.data.objects.new('kemeny', me_plane_002)
ob_pilar = bpy.data.objects.new('Pilar', me_plane_001)
ob_empty = bpy.data.objects.new('Empty', None)
ob_camera = bpy.data.objects.new('Camera', cam_camera)
ob_room = bpy.data.objects.new('room', me_cube)
ob_sun = bpy.data.objects.new('Sun', light_sun)
ob_plane_001 = bpy.data.objects.new('Plane.001', me_plane_006)
ob_plane = bpy.data.objects.new('Plane', me_plane_006)
ob_floor = bpy.data.objects.new('floor', me_plane_005)
ob_margo_room = bpy.data.objects.new('margo_room', me_cube_002)
ob_corner = bpy.data.objects.new('corner', me_cube_001)
ob_timber = bpy.data.objects.new('timber', me_plane)

# ---- transforms, parenting, visibility, modifiers, constraints
ob_valena_socket.location = (0.9951, -4.903, -0.7097)
ob_valena_socket.rotation_euler = (0.0, 0.0, -4.712)
ob_valena_socket.lineart.crease_threshold = 0.0
ob_valena_switch.location = (1.224, -5.505, 0.3229)
ob_valena_switch.rotation_euler = (0.0, -0.0, -3.142)
ob_valena_switch.lineart.crease_threshold = 0.0
ob_door.location = (1.889, -5.238, 0.2388)
ob_door.lock_rotations_4d = False
ob_door.empty_display_type = 'ARROWS'
ob_door.lineart.crease_threshold = 0.0
ob_cube_001.location = (0.1771, -3.527, 1.451)
ob_cube_001.lineart.crease_threshold = 0.0
ob_cube.location = (1.123, -7.03, 1.451)
ob_cube.lineart.crease_threshold = 0.0
ob_pilar_001.location = (2.523, -8.312, 0.1874)
ob_pilar_001.show_texture_space = True
ob_pilar_001.lineart.crease_threshold = 0.0
_m = ob_pilar_001.modifiers.new('Array', 'ARRAY')
_m.count = 1
_m.use_constant_offset = True
_m.constant_offset_displace = (0.0, 2.0, 0.0)
_m.use_relative_offset = False
ob_plane_002.location = (5.207, -12.01, -0.9764)
ob_plane_002.lineart.crease_threshold = 0.0
ob_asztal.location = (1.047, -7.967, -0.4288)
ob_asztal.lock_rotations_4d = False
ob_asztal.empty_display_type = 'ARROWS'
ob_asztal.lineart.crease_threshold = 0.0
ob_kanape.location = (-1.5, -2.724, -0.6214)
ob_kanape.lineart.crease_threshold = 0.0
_m = ob_kanape.modifiers.new('Subsurf', 'SUBSURF')
_m.uv_smooth = 'PRESERVE_CORNERS'
_m.quality = 2
_m.levels = 2
_m.show_only_control_edges = False
ob_kemeny.location = (-1.993, -9.068, 0.9134)
ob_kemeny.lineart.crease_threshold = 0.0
ob_pilar.location = (-0.4118, -9.109, 0.1874)
ob_pilar.show_texture_space = True
ob_pilar.lineart.crease_threshold = 0.0
_m = ob_pilar.modifiers.new('Array', 'ARRAY')
_m.count = 5
_m.use_constant_offset = True
_m.constant_offset_displace = (0.0, 2.0, 0.0)
_m.use_relative_offset = False
ob_empty.location = (-0.1212, -9.059, 0.01023)
ob_empty.empty_image_offset = (0.0, 0.0)
ob_empty.lineart.crease_threshold = 0.0
ob_camera.location = (0.3577, -3.187, 0.5306)
ob_camera.rotation_euler = (1.109, 0.0, 0.8149)
ob_camera.lock_rotations_4d = False
ob_camera.empty_display_type = 'ARROWS'
ob_camera.color = (0.0, 0.0, 0.0, 0.0)
ob_camera.display_type = 'WIRE'
ob_camera.lineart.crease_threshold = 0.0
_c = ob_camera.constraints.new('TRACK_TO'); _c.name = 'AutoTrack'
_c.target = ob_empty
ob_room.location = (0.3172, -6.317, 0.2717)
ob_room.lock_rotations_4d = False
ob_room.empty_display_type = 'ARROWS'
ob_room.lineart.crease_threshold = 0.0
ob_sun.location = (-2.455, 0.6006, 3.923)
ob_sun.rotation_euler = (1.01, 0.4228, -1.79)
ob_sun.lock_rotations_4d = False
ob_sun.empty_display_type = 'ARROWS'
ob_sun.color = (0.0, 0.0, 0.0, 0.0)
ob_sun.lineart.crease_threshold = 0.0
ob_plane_001.location = (4.841, -4.674, 3.104)
ob_plane_001.rotation_euler = (-0.02622, 3.716, 0.001647)
ob_plane_001.lineart.crease_threshold = 0.0
ob_plane.location = (-2.634, -4.674, 1.561)
ob_plane.rotation_euler = (-0.02437, 2.54, 0.001676)
ob_plane.lineart.crease_threshold = 0.0
ob_floor.location = (1.109, -6.627, -0.9867)
ob_floor.lineart.crease_threshold = 0.0
ob_margo_room.location = (1.108, 2.664, 0.2123)
ob_margo_room.lock_rotations_4d = False
ob_margo_room.empty_display_type = 'ARROWS'
ob_margo_room.lineart.crease_threshold = 0.0
ob_corner.location = (0.0, 0.0, 0.0)
ob_corner.lock_rotations_4d = False
ob_corner.empty_display_type = 'ARROWS'
ob_corner.lineart.crease_threshold = 0.0
ob_timber.location = (-1.529, 4.004, 1.061)
ob_timber.rotation_euler = (2.312e-08, -0.5487, -8.211e-08)
ob_timber.lineart.crease_threshold = 0.0
_m = ob_timber.modifiers.new('Array', 'ARRAY')
_m.count = 17
_m.use_constant_offset = True
_m.constant_offset_displace = (0.0, -0.85, 0.0)
_m.use_relative_offset = False
_m.relative_offset_displace = (1.0, -2.9, 0.0)

# ---- collection membership
col_collection_1.objects.link(ob_valena_socket)
col_collection_1.objects.link(ob_valena_switch)
col_collection_1.objects.link(ob_door)
col_collection_1.objects.link(ob_cube_001)
col_collection_1.objects.link(ob_cube)
col_collection_1.objects.link(ob_pilar_001)
col_collection_1.objects.link(ob_plane_002)
col_collection_1.objects.link(ob_asztal)
col_collection_1.objects.link(ob_kanape)
col_collection_1.objects.link(ob_kemeny)
col_collection_1.objects.link(ob_pilar)
col_collection_1.objects.link(ob_empty)
col_collection_1.objects.link(ob_camera)
col_collection_1.objects.link(ob_room)
col_collection_1.objects.link(ob_sun)
col_collection_2.objects.link(ob_plane_001)
col_collection_2.objects.link(ob_plane)
col_collection_2.objects.link(ob_floor)
col_collection_2.objects.link(ob_margo_room)
col_collection_2.objects.link(ob_corner)
col_collection_2.objects.link(ob_timber)

# ---- scene / render settings (as saved in the file)
scene.camera = ob_camera
scene.frame_start = 1; scene.frame_end = 250; scene.frame_set(1)
scene.render.engine = 'CYCLES'
scene.render.image_settings.file_format = 'JPEG'
scene.render.image_settings.color_mode = 'RGB'
scene.render.resolution_x = 1258
scene.render.resolution_y = 942
scene.render.pixel_aspect_x = 12.0
scene.render.pixel_aspect_y = 11.0
scene.render.fps = 25
scene.render.dither_intensity = 0.0
scene.cycles.use_denoising = False
scene.cycles.samples = 81
scene.cycles.sampling_pattern = 'TABULATED_SOBOL'
scene.cycles.use_adaptive_sampling = False
scene.cycles.use_light_tree = False
scene.cycles.caustics_reflective = False
scene.cycles.caustics_refractive = False
scene.cycles.max_bounces = 3
scene.cycles.sample_clamp_indirect = 0.5
scene.view_settings.view_transform = 'Standard'
bpy.context.view_layer.update()
